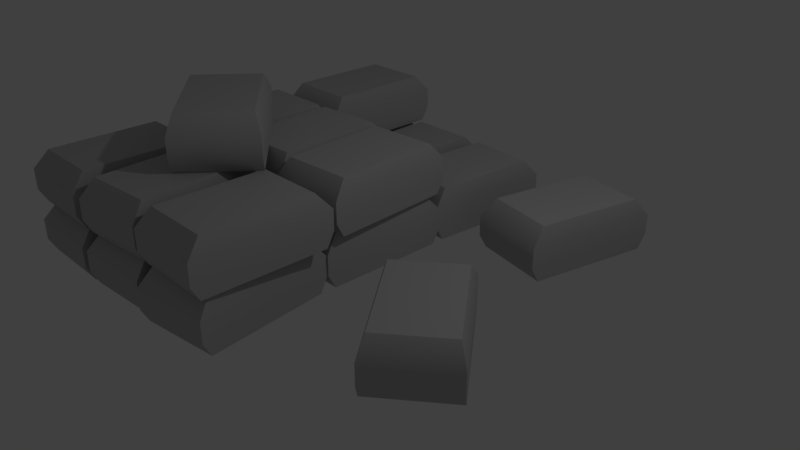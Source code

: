 # Source: BigHaystack.blend  (saved by Blender 2.78.0; exported with 4.5.12 LTS)
import bpy
from mathutils import Matrix  # noqa: F401  (used for matrix-valued properties, if any)

bpy.ops.wm.read_factory_settings(use_empty=True)
scene = bpy.context.scene
scene.name = 'Scene'

# ---- collections
col_collection_1 = bpy.data.collections.new('Collection 1'); scene.collection.children.link(col_collection_1)

# ---- materials (node trees are filled in below, after node groups)
mat_lambert1_001 = bpy.data.materials.new('lambert1.001')
mat_lambert1_001.alpha_threshold = 0.0
mat_lambert1_001.use_transparent_shadow = False
mat_lambert1_001.diffuse_color = (0.5, 0.5, 0.5, 1.0)
mat_lambert1_001.roughness = 0.5

# ---- material node trees

# ---- world
world_world = bpy.data.worlds.new('World'); scene.world = world_world
world_world.color = (0.05088, 0.05088, 0.05088)
world_world.use_sun_shadow = False
world_world.sun_shadow_jitter_overblur = 0.0
world_world.cycles.sampling_method = 'MANUAL'

# ---- cameras
cam_camera = bpy.data.cameras.new('Camera')
cam_camera.clip_end = 100.0
cam_camera.lens = 35.0
cam_camera.sensor_width = 32.0
cam_camera.sensor_height = 18.0
cam_camera.ortho_scale = 7.314
cam_camera.dof.focus_distance = 0.0
cam_camera.dof.aperture_fstop = 128.0

# ---- lights
light_lamp = bpy.data.lights.new('Lamp', 'POINT')
light_lamp.transmission_factor = 0.0
light_lamp.cutoff_distance = 30.0
light_lamp.energy = 100.0
light_lamp.shadow_buffer_clip_start = 1.001
light_lamp.shadow_soft_size = 0.1
light_lamp.shadow_maximum_resolution = 0.006
light_lamp.use_absolute_resolution = True

# ---- meshes
me_untitled_006 = bpy.data.meshes.new('Untitled.006')
me_untitled_006.from_pydata([(-302.2, 4.143e-15, -107.3), (-195.3, 4.143e-15, -96.66), (-294.1, 69.64, -115.7), (-201.5, 69.64, -106.4), (-279.5, 69.64, -261.7), (-186.9, 69.64, -252.5), (-285.7, 4.143e-15, -271.5), (-178.9, 4.143e-15, -260.8), (-303.2, 19.4, -96.91), (-196.3, 19.4, -86.23), (-177.8, 19.4, -271.3), (-284.7, 19.4, -281.9), (-284.7, 47.09, -281.9), (-177.8, 47.09, -271.3), (-196.3, 47.09, -86.23), (-303.2, 47.09, -96.91), (-285.7, 69.64, -106.5), (-178.3, 69.64, -106.5), (-278.6, 139.3, -115.6), (-185.5, 139.3, -115.6), (-278.6, 139.3, -262.4), (-185.5, 139.3, -262.4), (-285.7, 69.64, -271.5), (-178.3, 69.64, -271.5), (-285.7, 89.03, -96.04), (-178.3, 89.03, -96.04), (-178.3, 89.03, -282.0), (-285.7, 89.03, -282.0), (-285.7, 116.7, -282.0), (-178.3, 116.7, -282.0), (-178.3, 116.7, -96.04), (-285.7, 116.7, -96.04), (-178.3, 4.143e-15, -106.5), (-70.9, 4.143e-15, -106.5), (-171.2, 69.64, -115.6), (-78.05, 69.64, -115.6), (-171.2, 69.64, -262.4), (-78.05, 69.64, -262.4), (-178.3, 4.143e-15, -271.5), (-70.9, 4.143e-15, -271.5), (-178.3, 19.4, -96.04), (-70.9, 19.4, -96.04), (-70.9, 19.4, -282.0), (-178.3, 19.4, -282.0), (-178.3, 47.09, -282.0), (-70.9, 47.09, -282.0), (-70.9, 47.09, -96.04), (-178.3, 47.09, -96.04), (-70.9, 4.143e-15, -106.5), (36.15, 4.143e-15, -97.6), (-63.02, 69.64, -115.0), (29.78, 69.64, -107.3), (-50.82, 69.64, -261.3), (41.98, 69.64, -253.5), (-57.19, 4.143e-15, -270.9), (49.86, 4.143e-15, -262.0), (-71.77, 19.4, -96.08), (35.28, 19.4, -87.15), (50.73, 19.4, -272.5), (-56.32, 19.4, -281.4), (-56.32, 47.09, -281.4), (50.73, 47.09, -272.5), (35.28, 47.09, -87.15), (-71.77, 47.09, -96.08), (-285.7, 4.143e-15, 85.25), (-178.3, 4.143e-15, 85.25), (-278.6, 69.64, 76.15), (-185.5, 69.64, 76.15), (-278.6, 69.64, -70.63), (-185.5, 69.64, -70.63), (-285.7, 4.143e-15, -79.73), (-178.3, 4.143e-15, -79.73), (-285.7, 19.4, 95.74), (-178.3, 19.4, 95.74), (-178.3, 19.4, -90.21), (-285.7, 19.4, -90.21), (-285.7, 47.09, -90.21), (-178.3, 47.09, -90.21), (-178.3, 47.09, 95.74), (-285.7, 47.09, 95.74), (-285.7, 69.64, 85.25), (-178.3, 69.64, 85.25), (-278.6, 139.3, 76.15), (-185.5, 139.3, 76.15), (-278.6, 139.3, -70.63), (-185.5, 139.3, -70.63), (-285.7, 69.64, -79.73), (-178.3, 69.64, -79.73), (-285.7, 89.03, 95.74), (-178.3, 89.03, 95.74), (-178.3, 89.03, -90.21), (-285.7, 89.03, -90.21), (-285.7, 116.7, -90.21), (-178.3, 116.7, -90.21), (-178.3, 116.7, 95.74), (-285.7, 116.7, 95.74), (-178.3, 4.143e-15, 85.25), (-70.9, 4.143e-15, 85.25), (-171.2, 69.64, 76.15), (-78.05, 69.64, 76.15), (-171.2, 69.64, -70.63), (-78.05, 69.64, -70.63), (-178.3, 4.143e-15, -79.73), (-70.9, 4.143e-15, -79.73), (-178.3, 19.4, 95.74), (-70.9, 19.4, 95.74), (-70.9, 19.4, -90.21), (-178.3, 19.4, -90.21), (-178.3, 47.09, -90.21), (-70.9, 47.09, -90.21), (-70.9, 47.09, 95.74), (-178.3, 47.09, 95.74), (-168.0, 69.64, 84.92), (-60.75, 69.64, 78.18), (-161.4, 139.3, 75.4), (-68.46, 139.3, 69.55), (-170.6, 139.3, -71.09), (-77.67, 139.3, -76.94), (-178.3, 69.64, -79.73), (-71.11, 69.64, -86.47), (-167.3, 89.03, 95.39), (-60.1, 89.03, 88.65), (-71.77, 89.03, -96.94), (-179.0, 89.03, -90.19), (-179.0, 116.7, -90.19), (-71.77, 116.7, -96.94), (-60.1, 116.7, 88.65), (-167.3, 116.7, 95.39), (-70.9, 4.143e-15, 85.25), (36.52, 4.143e-15, 85.25), (-63.75, 69.64, 76.15), (29.38, 69.64, 76.15), (-63.75, 69.64, -70.63), (29.38, 69.64, -70.63), (-70.9, 4.143e-15, -79.73), (36.52, 4.143e-15, -79.73), (-70.9, 19.4, 95.74), (36.52, 19.4, 95.74), (36.52, 19.4, -90.21), (-70.9, 19.4, -90.21), (-70.9, 47.09, -90.21), (36.52, 47.09, -90.21), (36.52, 47.09, 95.74), (-70.9, 47.09, 95.74), (-60.99, 69.64, 84.95), (46.23, 69.64, 78.5), (-54.41, 139.3, 75.44), (38.55, 139.3, 69.85), (-63.22, 139.3, -71.07), (29.74, 139.3, -76.67), (-70.9, 69.64, -79.73), (36.33, 69.64, -86.18), (-60.36, 89.03, 95.42), (46.86, 89.03, 88.97), (35.7, 89.03, -96.64), (-71.53, 89.03, -90.19), (-71.53, 116.7, -90.19), (35.7, 116.7, -96.64), (46.86, 116.7, 88.97), (-60.36, 116.7, 95.42), (-285.7, 4.143e-15, 285.6), (-178.3, 4.143e-15, 285.6), (-278.6, 69.64, 276.5), (-185.5, 69.64, 276.5), (-278.6, 69.64, 129.7), (-185.5, 69.64, 129.7), (-285.7, 4.143e-15, 120.6), (-178.3, 4.143e-15, 120.6), (-285.7, 19.4, 296.0), (-178.3, 19.4, 296.0), (-178.3, 19.4, 110.1), (-285.7, 19.4, 110.1), (-285.7, 47.09, 110.1), (-178.3, 47.09, 110.1), (-178.3, 47.09, 296.0), (-285.7, 47.09, 296.0), (-285.7, 69.64, 285.6), (-178.3, 69.64, 285.6), (-278.6, 139.3, 276.5), (-185.5, 139.3, 276.5), (-278.6, 139.3, 129.7), (-185.5, 139.3, 129.7), (-285.7, 69.64, 120.6), (-178.3, 69.64, 120.6), (-285.7, 89.03, 296.0), (-178.3, 89.03, 296.0), (-178.3, 89.03, 110.1), (-285.7, 89.03, 110.1), (-285.7, 116.7, 110.1), (-178.3, 116.7, 110.1), (-178.3, 116.7, 296.0), (-285.7, 116.7, 296.0), (-167.6, 4.143e-15, 285.2), (-60.42, 4.143e-15, 278.2), (-161.1, 69.64, 275.7), (-68.14, 69.64, 269.6), (-170.6, 69.64, 129.2), (-77.67, 69.64, 123.2), (-178.3, 4.143e-15, 120.6), (-71.13, 4.143e-15, 113.6), (-166.9, 19.4, 295.7), (-59.74, 19.4, 288.7), (-71.81, 19.4, 103.1), (-179.0, 19.4, 110.1), (-179.0, 47.09, 110.1), (-71.81, 47.09, 103.1), (-59.74, 47.09, 288.7), (-166.9, 47.09, 295.7), (-163.8, 69.64, 284.9), (-56.81, 69.64, 275.5), (-157.5, 139.3, 275.2), (-64.73, 139.3, 267.0), (-170.4, 139.3, 129.0), (-77.64, 139.3, 120.8), (-178.3, 69.64, 120.6), (-71.32, 69.64, 111.1), (-162.9, 89.03, 295.4), (-55.89, 89.03, 285.9), (-72.24, 89.03, 100.7), (-179.2, 89.03, 110.1), (-179.2, 116.7, 110.1), (-72.24, 116.7, 100.7), (-55.89, 116.7, 285.9), (-162.9, 116.7, 295.4), (-49.93, 4.143e-15, 284.2), (56.62, 4.143e-15, 270.6), (-44.0, 69.64, 274.3), (48.37, 69.64, 262.5), (-62.66, 69.64, 128.7), (29.72, 69.64, 116.9), (-70.9, 4.143e-15, 120.6), (35.65, 4.143e-15, 106.9), (-48.6, 19.4, 294.6), (57.95, 19.4, 281.0), (34.32, 19.4, 96.53), (-72.23, 19.4, 110.2), (-72.23, 47.09, 110.2), (34.32, 47.09, 96.53), (57.95, 47.09, 281.0), (-48.6, 47.09, 294.6), (-51.04, 69.64, 276.0), (56.38, 69.64, 276.0), (-43.89, 139.3, 266.9), (49.24, 139.3, 266.9), (-43.89, 139.3, 120.2), (49.24, 139.3, 120.2), (-51.04, 69.64, 111.1), (56.38, 69.64, 111.1), (-51.04, 89.03, 286.5), (56.38, 89.03, 286.5), (56.38, 89.03, 100.6), (-51.04, 89.03, 100.6), (-51.04, 116.7, 100.6), (56.38, 116.7, 100.6), (56.38, 116.7, 286.5), (-51.04, 116.7, 286.5), (213.1, 4.143e-15, 204.2), (296.6, 4.143e-15, 136.6), (212.9, 69.64, 192.6), (285.3, 69.64, 134.0), (120.6, 69.64, 78.51), (193.0, 69.64, 19.93), (109.3, 4.143e-15, 75.93), (192.8, 4.143e-15, 8.367), (219.7, 19.4, 212.3), (303.2, 19.4, 144.8), (186.2, 19.4, 0.2149), (102.7, 19.4, 67.78), (102.7, 47.09, 67.78), (186.2, 47.09, 0.2149), (303.2, 47.09, 144.8), (219.7, 47.09, 212.3), (88.6, 4.143e-15, -124.6), (193.6, 4.143e-15, -101.8), (97.51, 69.64, -131.9), (188.5, 69.64, -112.2), (128.6, 69.64, -275.4), (219.6, 69.64, -255.6), (123.6, 4.143e-15, -285.8), (228.6, 4.143e-15, -263.0), (86.37, 19.4, -114.3), (191.4, 19.4, -91.55), (230.8, 19.4, -273.3), (125.8, 19.4, -296.0), (125.8, 47.09, -296.0), (230.8, 47.09, -273.3), (191.4, 47.09, -91.55), (86.37, 47.09, -114.3), (-107.8, 139.3, 206.1), (-39.92, 139.3, 122.8), (-110.3, 208.9, 194.8), (-51.48, 208.9, 122.6), (-224.1, 208.9, 102.1), (-165.3, 208.9, 29.94), (-235.7, 139.3, 101.9), (-167.8, 139.3, 18.65), (-99.62, 158.7, 212.7), (-31.79, 158.7, 129.5), (-176.0, 158.7, 12.03), (-243.8, 158.7, 95.32), (-243.8, 186.4, 95.32), (-176.0, 186.4, 12.03), (-31.79, 186.4, 129.5), (-99.62, 186.4, 212.7)], [], [(8, 9, 14, 15), (2, 3, 5, 4), (12, 13, 10, 11), (6, 7, 1, 0), (9, 10, 13, 14), (11, 8, 15, 12), (0, 1, 9, 8), (1, 7, 10, 9), (11, 10, 7, 6), (6, 0, 8, 11), (4, 5, 13, 12), (14, 13, 5, 3), (15, 14, 3, 2), (12, 15, 2, 4), (24, 25, 30, 31), (18, 19, 21, 20), (28, 29, 26, 27), (22, 23, 17, 16), (25, 26, 29, 30), (27, 24, 31, 28), (16, 17, 25, 24), (17, 23, 26, 25), (27, 26, 23, 22), (22, 16, 24, 27), (20, 21, 29, 28), (30, 29, 21, 19), (31, 30, 19, 18), (28, 31, 18, 20), (40, 41, 46, 47), (34, 35, 37, 36), (44, 45, 42, 43), (38, 39, 33, 32), (41, 42, 45, 46), (43, 40, 47, 44), (32, 33, 41, 40), (33, 39, 42, 41), (43, 42, 39, 38), (38, 32, 40, 43), (36, 37, 45, 44), (46, 45, 37, 35), (47, 46, 35, 34), (44, 47, 34, 36), (56, 57, 62, 63), (50, 51, 53, 52), (60, 61, 58, 59), (54, 55, 49, 48), (57, 58, 61, 62), (59, 56, 63, 60), (48, 49, 57, 56), (49, 55, 58, 57), (59, 58, 55, 54), (54, 48, 56, 59), (52, 53, 61, 60), (62, 61, 53, 51), (63, 62, 51, 50), (60, 63, 50, 52), (72, 73, 78, 79), (66, 67, 69, 68), (76, 77, 74, 75), (70, 71, 65, 64), (73, 74, 77, 78), (75, 72, 79, 76), (64, 65, 73, 72), (65, 71, 74, 73), (75, 74, 71, 70), (70, 64, 72, 75), (68, 69, 77, 76), (78, 77, 69, 67), (79, 78, 67, 66), (76, 79, 66, 68), (88, 89, 94, 95), (82, 83, 85, 84), (92, 93, 90, 91), (86, 87, 81, 80), (89, 90, 93, 94), (91, 88, 95, 92), (80, 81, 89, 88), (81, 87, 90, 89), (91, 90, 87, 86), (86, 80, 88, 91), (84, 85, 93, 92), (94, 93, 85, 83), (95, 94, 83, 82), (92, 95, 82, 84), (104, 105, 110, 111), (98, 99, 101, 100), (108, 109, 106, 107), (102, 103, 97, 96), (105, 106, 109, 110), (107, 104, 111, 108), (96, 97, 105, 104), (97, 103, 106, 105), (107, 106, 103, 102), (102, 96, 104, 107), (100, 101, 109, 108), (110, 109, 101, 99), (111, 110, 99, 98), (108, 111, 98, 100), (120, 121, 126, 127), (114, 115, 117, 116), (124, 125, 122, 123), (118, 119, 113, 112), (121, 122, 125, 126), (123, 120, 127, 124), (112, 113, 121, 120), (113, 119, 122, 121), (123, 122, 119, 118), (118, 112, 120, 123), (116, 117, 125, 124), (126, 125, 117, 115), (127, 126, 115, 114), (124, 127, 114, 116), (136, 137, 142, 143), (130, 131, 133, 132), (140, 141, 138, 139), (134, 135, 129, 128), (137, 138, 141, 142), (139, 136, 143, 140), (128, 129, 137, 136), (129, 135, 138, 137), (139, 138, 135, 134), (134, 128, 136, 139), (132, 133, 141, 140), (142, 141, 133, 131), (143, 142, 131, 130), (140, 143, 130, 132), (152, 153, 158, 159), (146, 147, 149, 148), (156, 157, 154, 155), (150, 151, 145, 144), (153, 154, 157, 158), (155, 152, 159, 156), (144, 145, 153, 152), (145, 151, 154, 153), (155, 154, 151, 150), (150, 144, 152, 155), (148, 149, 157, 156), (158, 157, 149, 147), (159, 158, 147, 146), (156, 159, 146, 148), (168, 169, 174, 175), (162, 163, 165, 164), (172, 173, 170, 171), (166, 167, 161, 160), (169, 170, 173, 174), (171, 168, 175, 172), (160, 161, 169, 168), (161, 167, 170, 169), (171, 170, 167, 166), (166, 160, 168, 171), (164, 165, 173, 172), (174, 173, 165, 163), (175, 174, 163, 162), (172, 175, 162, 164), (184, 185, 190, 191), (178, 179, 181, 180), (188, 189, 186, 187), (182, 183, 177, 176), (185, 186, 189, 190), (187, 184, 191, 188), (176, 177, 185, 184), (177, 183, 186, 185), (187, 186, 183, 182), (182, 176, 184, 187), (180, 181, 189, 188), (190, 189, 181, 179), (191, 190, 179, 178), (188, 191, 178, 180), (200, 201, 206, 207), (194, 195, 197, 196), (204, 205, 202, 203), (198, 199, 193, 192), (201, 202, 205, 206), (203, 200, 207, 204), (192, 193, 201, 200), (193, 199, 202, 201), (203, 202, 199, 198), (198, 192, 200, 203), (196, 197, 205, 204), (206, 205, 197, 195), (207, 206, 195, 194), (204, 207, 194, 196), (216, 217, 222, 223), (210, 211, 213, 212), (220, 221, 218, 219), (214, 215, 209, 208), (217, 218, 221, 222), (219, 216, 223, 220), (208, 209, 217, 216), (209, 215, 218, 217), (219, 218, 215, 214), (214, 208, 216, 219), (212, 213, 221, 220), (222, 221, 213, 211), (223, 222, 211, 210), (220, 223, 210, 212), (232, 233, 238, 239), (226, 227, 229, 228), (236, 237, 234, 235), (230, 231, 225, 224), (233, 234, 237, 238), (235, 232, 239, 236), (224, 225, 233, 232), (225, 231, 234, 233), (235, 234, 231, 230), (230, 224, 232, 235), (228, 229, 237, 236), (238, 237, 229, 227), (239, 238, 227, 226), (236, 239, 226, 228), (248, 249, 254, 255), (242, 243, 245, 244), (252, 253, 250, 251), (246, 247, 241, 240), (249, 250, 253, 254), (251, 248, 255, 252), (240, 241, 249, 248), (241, 247, 250, 249), (251, 250, 247, 246), (246, 240, 248, 251), (244, 245, 253, 252), (254, 253, 245, 243), (255, 254, 243, 242), (252, 255, 242, 244), (264, 265, 270, 271), (258, 259, 261, 260), (268, 269, 266, 267), (262, 263, 257, 256), (265, 266, 269, 270), (267, 264, 271, 268), (256, 257, 265, 264), (257, 263, 266, 265), (267, 266, 263, 262), (262, 256, 264, 267), (260, 261, 269, 268), (270, 269, 261, 259), (271, 270, 259, 258), (268, 271, 258, 260), (280, 281, 286, 287), (274, 275, 277, 276), (284, 285, 282, 283), (278, 279, 273, 272), (281, 282, 285, 286), (283, 280, 287, 284), (272, 273, 281, 280), (273, 279, 282, 281), (283, 282, 279, 278), (278, 272, 280, 283), (276, 277, 285, 284), (286, 285, 277, 275), (287, 286, 275, 274), (284, 287, 274, 276), (296, 297, 302, 303), (290, 291, 293, 292), (300, 301, 298, 299), (294, 295, 289, 288), (297, 298, 301, 302), (299, 296, 303, 300), (288, 289, 297, 296), (289, 295, 298, 297), (299, 298, 295, 294), (294, 288, 296, 299), (292, 293, 301, 300), (302, 301, 293, 291), (303, 302, 291, 290), (300, 303, 290, 292)])
me_untitled_006.polygons.foreach_set('use_smooth', [True] * 266)
_k = set([(0, 1), (0, 6), (0, 8), (1, 7), (1, 9), (2, 3), (2, 4), (2, 15), (3, 5), (3, 14), (4, 5), (4, 12), (5, 13), (6, 7), (6, 11), (7, 10), (8, 15), (9, 14), (10, 13), (11, 12), (16, 17), (16, 22), (16, 24), (17, 23), (17, 25), (18, 19), (18, 20), (18, 31), (19, 21), (19, 30), (20, 21), (20, 28), (21, 29), (22, 23), (22, 27), (23, 26), (24, 31), (25, 30), (26, 29), (27, 28), (32, 33), (32, 38), (32, 40), (33, 39), (33, 41), (34, 35), (34, 36), (34, 47), (35, 37), (35, 46), (36, 37), (36, 44), (37, 45), (38, 39), (38, 43), (39, 42), (40, 47), (41, 46), (42, 45), (43, 44), (48, 49), (48, 54), (48, 56), (49, 55), (49, 57), (50, 51), (50, 52), (50, 63), (51, 53), (51, 62), (52, 53), (52, 60), (53, 61), (54, 55), (54, 59), (55, 58), (56, 63), (57, 62), (58, 61), (59, 60), (64, 65), (64, 70), (64, 72), (65, 71), (65, 73), (66, 67), (66, 68), (66, 79), (67, 69), (67, 78), (68, 69), (68, 76), (69, 77), (70, 71), (70, 75), (71, 74), (72, 79), (73, 78), (74, 77), (75, 76), (80, 81), (80, 86), (80, 88), (81, 87), (81, 89), (82, 83), (82, 84), (82, 95), (83, 85), (83, 94), (84, 85), (84, 92), (85, 93), (86, 87), (86, 91), (87, 90), (88, 95), (89, 94), (90, 93), (91, 92), (96, 97), (96, 102), (96, 104), (97, 103), (97, 105), (98, 99), (98, 100), (98, 111), (99, 101), (99, 110), (100, 101), (100, 108), (101, 109), (102, 103), (102, 107), (103, 106), (104, 111), (105, 110), (106, 109), (107, 108), (112, 113), (112, 118), (112, 120), (113, 119), (113, 121), (114, 115), (114, 116), (114, 127), (115, 117), (115, 126), (116, 117), (116, 124), (117, 125), (118, 119), (118, 123), (119, 122), (120, 127), (121, 126), (122, 125), (123, 124), (128, 129), (128, 134), (128, 136), (129, 135), (129, 137), (130, 131), (130, 132), (130, 143), (131, 133), (131, 142), (132, 133), (132, 140), (133, 141), (134, 135), (134, 139), (135, 138), (136, 143), (137, 142), (138, 141), (139, 140), (144, 145), (144, 150), (144, 152), (145, 151), (145, 153), (146, 147), (146, 148), (146, 159), (147, 149), (147, 158), (148, 149), (148, 156), (149, 157), (150, 151), (150, 155), (151, 154), (152, 159), (153, 158), (154, 157), (155, 156), (160, 161), (160, 166), (160, 168), (161, 167), (161, 169), (162, 163), (162, 164), (162, 175), (163, 165), (163, 174), (164, 165), (164, 172), (165, 173), (166, 167), (166, 171), (167, 170), (168, 175), (169, 174), (170, 173), (171, 172), (176, 177), (176, 182), (176, 184), (177, 183), (177, 185), (178, 179), (178, 180), (178, 191), (179, 181), (179, 190), (180, 181), (180, 188), (181, 189), (182, 183), (182, 187), (183, 186), (184, 191), (185, 190), (186, 189), (187, 188), (192, 193), (192, 198), (192, 200), (193, 199), (193, 201), (194, 195), (194, 196), (194, 207), (195, 197), (195, 206), (196, 197), (196, 204), (197, 205), (198, 199), (198, 203), (199, 202), (200, 207), (201, 206), (202, 205), (203, 204), (208, 209), (208, 214), (208, 216), (209, 215), (209, 217), (210, 211), (210, 212), (210, 223), (211, 213), (211, 222), (212, 213), (212, 220), (213, 221), (214, 215), (214, 219), (215, 218), (216, 223), (217, 222), (218, 221), (219, 220), (224, 225), (224, 230), (224, 232), (225, 231), (225, 233), (226, 227), (226, 228), (226, 239), (227, 229), (227, 238), (228, 229), (228, 236), (229, 237), (230, 231), (230, 235), (231, 234), (232, 239), (233, 238), (234, 237), (235, 236), (240, 241), (240, 246), (240, 248), (241, 247), (241, 249), (242, 243), (242, 244), (242, 255), (243, 245), (243, 254), (244, 245), (244, 252), (245, 253), (246, 247), (246, 251), (247, 250), (248, 255), (249, 254), (250, 253), (251, 252), (256, 257), (256, 262), (256, 264), (257, 263), (257, 265), (258, 259), (258, 260), (258, 271), (259, 261), (259, 270), (260, 261), (260, 268), (261, 269), (262, 263), (262, 267), (263, 266), (264, 271), (265, 270), (266, 269), (267, 268), (272, 273), (272, 278), (272, 280), (273, 279), (273, 281), (274, 275), (274, 276), (274, 287), (275, 277), (275, 286), (276, 277), (276, 284), (277, 285), (278, 279), (278, 283), (279, 282), (280, 287), (281, 286), (282, 285), (283, 284), (288, 289), (288, 294), (288, 296), (289, 295), (289, 297), (290, 291), (290, 292), (290, 303), (291, 293), (291, 302), (292, 293), (292, 300), (293, 301), (294, 295), (294, 299), (295, 298), (296, 303), (297, 302), (298, 301), (299, 300)])
me_untitled_006.attributes.new('sharp_edge', 'BOOLEAN', 'EDGE').data.foreach_set('value', [ (min(e.vertices), max(e.vertices)) in _k for e in me_untitled_006.edges])
_uv = me_untitled_006.uv_layers.new(name='map1')
_uv.uv.foreach_set('vector', [0.8905, 0.6254, 0.8905, 0.9458, 0.8079, 0.9458, 0.8079, 0.6254, 0.7189, 0.6467, 0.7189, 0.9244, 0.2811, 0.9244, 0.2811, 0.6467, 0.1921, 0.6254, 0.1921, 0.9458, 0.1095, 0.9457, 0.1095, 0.6254, 0.8832, 0.2624, 0.97, 0.2624, 0.9701, 0.3958, 0.8832, 0.3958, 0.1644, 0.1306, 0.8615, 0.1306, 0.8615, 0.2343, 0.1644, 0.2343, 0.1644, 0.3994, 0.8615, 0.3994, 0.8615, 0.5032, 0.1644, 0.5032, 0.9563, 0.6254, 0.9563, 0.9458, 0.8905, 0.9458, 0.8905, 0.6254, 0.2037, 0.05784, 0.8221, 0.05784, 0.8615, 0.1306, 0.1644, 0.1306, 0.1095, 0.6254, 0.1095, 0.9457, 0.04374, 0.9458, 0.04374, 0.6254, 0.2037, 0.3267, 0.8221, 0.3267, 0.8615, 0.3994, 0.1644, 0.3994, 0.2811, 0.6467, 0.2811, 0.9244, 0.1921, 0.9458, 0.1921, 0.6254, 0.1644, 0.2343, 0.8615, 0.2343, 0.788, 0.323, 0.2378, 0.323, 0.8079, 0.6254, 0.8079, 0.9458, 0.7189, 0.9244, 0.7189, 0.6467, 0.1644, 0.5032, 0.8615, 0.5032, 0.788, 0.5918, 0.2378, 0.5918, 0.8905, 0.6254, 0.8905, 0.9458, 0.8079, 0.9458, 0.8079, 0.6254, 0.7189, 0.6467, 0.7189, 0.9244, 0.2811, 0.9244, 0.2811, 0.6467, 0.1921, 0.6254, 0.1921, 0.9458, 0.1095, 0.9457, 0.1095, 0.6254, 0.8832, 0.2624, 0.97, 0.2624, 0.9701, 0.3958, 0.8832, 0.3958, 0.1644, 0.1306, 0.8615, 0.1306, 0.8615, 0.2343, 0.1644, 0.2343, 0.1644, 0.3994, 0.8615, 0.3994, 0.8615, 0.5032, 0.1644, 0.5032, 0.9563, 0.6254, 0.9563, 0.9458, 0.8905, 0.9458, 0.8905, 0.6254, 0.2037, 0.05784, 0.8221, 0.05784, 0.8615, 0.1306, 0.1644, 0.1306, 0.1095, 0.6254, 0.1095, 0.9457, 0.04374, 0.9458, 0.04374, 0.6254, 0.2037, 0.3267, 0.8221, 0.3267, 0.8615, 0.3994, 0.1644, 0.3994, 0.2811, 0.6467, 0.2811, 0.9244, 0.1921, 0.9458, 0.1921, 0.6254, 0.1644, 0.2343, 0.8615, 0.2343, 0.788, 0.323, 0.2378, 0.323, 0.8079, 0.6254, 0.8079, 0.9458, 0.7189, 0.9244, 0.7189, 0.6467, 0.1644, 0.5032, 0.8615, 0.5032, 0.788, 0.5918, 0.2378, 0.5918, 0.8905, 0.6254, 0.8905, 0.9458, 0.8079, 0.9458, 0.8079, 0.6254, 0.7189, 0.6467, 0.7189, 0.9244, 0.2811, 0.9244, 0.2811, 0.6467, 0.1921, 0.6254, 0.1921, 0.9458, 0.1095, 0.9457, 0.1095, 0.6254, 0.8832, 0.2624, 0.97, 0.2624, 0.9701, 0.3958, 0.8832, 0.3958, 0.1644, 0.1306, 0.8615, 0.1306, 0.8615, 0.2343, 0.1644, 0.2343, 0.1644, 0.3994, 0.8615, 0.3994, 0.8615, 0.5032, 0.1644, 0.5032, 0.9563, 0.6254, 0.9563, 0.9458, 0.8905, 0.9458, 0.8905, 0.6254, 0.2037, 0.05784, 0.8221, 0.05784, 0.8615, 0.1306, 0.1644, 0.1306, 0.1095, 0.6254, 0.1095, 0.9457, 0.04374, 0.9458, 0.04374, 0.6254, 0.2037, 0.3267, 0.8221, 0.3267, 0.8615, 0.3994, 0.1644, 0.3994, 0.2811, 0.6467, 0.2811, 0.9244, 0.1921, 0.9458, 0.1921, 0.6254, 0.1644, 0.2343, 0.8615, 0.2343, 0.788, 0.323, 0.2378, 0.323, 0.8079, 0.6254, 0.8079, 0.9458, 0.7189, 0.9244, 0.7189, 0.6467, 0.1644, 0.5032, 0.8615, 0.5032, 0.788, 0.5918, 0.2378, 0.5918, 0.8905, 0.6254, 0.8905, 0.9458, 0.8079, 0.9458, 0.8079, 0.6254, 0.7189, 0.6467, 0.7189, 0.9244, 0.2811, 0.9244, 0.2811, 0.6467, 0.1921, 0.6254, 0.1921, 0.9458, 0.1095, 0.9457, 0.1095, 0.6254, 0.8832, 0.2624, 0.97, 0.2624, 0.9701, 0.3958, 0.8832, 0.3958, 0.1644, 0.1306, 0.8615, 0.1306, 0.8615, 0.2343, 0.1644, 0.2343, 0.1644, 0.3994, 0.8615, 0.3994, 0.8615, 0.5032, 0.1644, 0.5032, 0.9563, 0.6254, 0.9563, 0.9458, 0.8905, 0.9458, 0.8905, 0.6254, 0.2037, 0.05784, 0.8221, 0.05784, 0.8615, 0.1306, 0.1644, 0.1306, 0.1095, 0.6254, 0.1095, 0.9457, 0.04374, 0.9458, 0.04374, 0.6254, 0.2037, 0.3267, 0.8221, 0.3267, 0.8615, 0.3994, 0.1644, 0.3994, 0.2811, 0.6467, 0.2811, 0.9244, 0.1921, 0.9458, 0.1921, 0.6254, 0.1644, 0.2343, 0.8615, 0.2343, 0.788, 0.323, 0.2378, 0.323, 0.8079, 0.6254, 0.8079, 0.9458, 0.7189, 0.9244, 0.7189, 0.6467, 0.1644, 0.5032, 0.8615, 0.5032, 0.788, 0.5918, 0.2378, 0.5918, 0.8905, 0.6254, 0.8905, 0.9458, 0.8079, 0.9458, 0.8079, 0.6254, 0.7189, 0.6467, 0.7189, 0.9244, 0.2811, 0.9244, 0.2811, 0.6467, 0.1921, 0.6254, 0.1921, 0.9458, 0.1095, 0.9457, 0.1095, 0.6254, 0.8832, 0.2624, 0.97, 0.2624, 0.9701, 0.3958, 0.8832, 0.3958, 0.1644, 0.1306, 0.8615, 0.1306, 0.8615, 0.2343, 0.1644, 0.2343, 0.1644, 0.3994, 0.8615, 0.3994, 0.8615, 0.5032, 0.1644, 0.5032, 0.9563, 0.6254, 0.9563, 0.9458, 0.8905, 0.9458, 0.8905, 0.6254, 0.2037, 0.05784, 0.8221, 0.05784, 0.8615, 0.1306, 0.1644, 0.1306, 0.1095, 0.6254, 0.1095, 0.9457, 0.04374, 0.9458, 0.04374, 0.6254, 0.2037, 0.3267, 0.8221, 0.3267, 0.8615, 0.3994, 0.1644, 0.3994, 0.2811, 0.6467, 0.2811, 0.9244, 0.1921, 0.9458, 0.1921, 0.6254, 0.1644, 0.2343, 0.8615, 0.2343, 0.788, 0.323, 0.2378, 0.323, 0.8079, 0.6254, 0.8079, 0.9458, 0.7189, 0.9244, 0.7189, 0.6467, 0.1644, 0.5032, 0.8615, 0.5032, 0.788, 0.5918, 0.2378, 0.5918, 0.8905, 0.6254, 0.8905, 0.9458, 0.8079, 0.9458, 0.8079, 0.6254, 0.7189, 0.6467, 0.7189, 0.9244, 0.2811, 0.9244, 0.2811, 0.6467, 0.1921, 0.6254, 0.1921, 0.9458, 0.1095, 0.9457, 0.1095, 0.6254, 0.8832, 0.2624, 0.97, 0.2624, 0.9701, 0.3958, 0.8832, 0.3958, 0.1644, 0.1306, 0.8615, 0.1306, 0.8615, 0.2343, 0.1644, 0.2343, 0.1644, 0.3994, 0.8615, 0.3994, 0.8615, 0.5032, 0.1644, 0.5032, 0.9563, 0.6254, 0.9563, 0.9458, 0.8905, 0.9458, 0.8905, 0.6254, 0.2037, 0.05784, 0.8221, 0.05784, 0.8615, 0.1306, 0.1644, 0.1306, 0.1095, 0.6254, 0.1095, 0.9457, 0.04374, 0.9458, 0.04374, 0.6254, 0.2037, 0.3267, 0.8221, 0.3267, 0.8615, 0.3994, 0.1644, 0.3994, 0.2811, 0.6467, 0.2811, 0.9244, 0.1921, 0.9458, 0.1921, 0.6254, 0.1644, 0.2343, 0.8615, 0.2343, 0.788, 0.323, 0.2378, 0.323, 0.8079, 0.6254, 0.8079, 0.9458, 0.7189, 0.9244, 0.7189, 0.6467, 0.1644, 0.5032, 0.8615, 0.5032, 0.788, 0.5918, 0.2378, 0.5918, 0.8905, 0.6254, 0.8905, 0.9458, 0.8079, 0.9458, 0.8079, 0.6254, 0.7189, 0.6467, 0.7189, 0.9244, 0.2811, 0.9244, 0.2811, 0.6467, 0.1921, 0.6254, 0.1921, 0.9458, 0.1095, 0.9457, 0.1095, 0.6254, 0.8832, 0.2624, 0.97, 0.2624, 0.9701, 0.3958, 0.8832, 0.3958, 0.1644, 0.1306, 0.8615, 0.1306, 0.8615, 0.2343, 0.1644, 0.2343, 0.1644, 0.3994, 0.8615, 0.3994, 0.8615, 0.5032, 0.1644, 0.5032, 0.9563, 0.6254, 0.9563, 0.9458, 0.8905, 0.9458, 0.8905, 0.6254, 0.2037, 0.05784, 0.8221, 0.05784, 0.8615, 0.1306, 0.1644, 0.1306, 0.1095, 0.6254, 0.1095, 0.9457, 0.04374, 0.9458, 0.04374, 0.6254, 0.2037, 0.3267, 0.8221, 0.3267, 0.8615, 0.3994, 0.1644, 0.3994, 0.2811, 0.6467, 0.2811, 0.9244, 0.1921, 0.9458, 0.1921, 0.6254, 0.1644, 0.2343, 0.8615, 0.2343, 0.788, 0.323, 0.2378, 0.323, 0.8079, 0.6254, 0.8079, 0.9458, 0.7189, 0.9244, 0.7189, 0.6467, 0.1644, 0.5032, 0.8615, 0.5032, 0.788, 0.5918, 0.2378, 0.5918, 0.8905, 0.6254, 0.8905, 0.9458, 0.8079, 0.9458, 0.8079, 0.6254, 0.7189, 0.6467, 0.7189, 0.9244, 0.2811, 0.9244, 0.2811, 0.6467, 0.1921, 0.6254, 0.1921, 0.9458, 0.1095, 0.9457, 0.1095, 0.6254, 0.8832, 0.2624, 0.97, 0.2624, 0.9701, 0.3958, 0.8832, 0.3958, 0.1644, 0.1306, 0.8615, 0.1306, 0.8615, 0.2343, 0.1644, 0.2343, 0.1644, 0.3994, 0.8615, 0.3994, 0.8615, 0.5032, 0.1644, 0.5032, 0.9563, 0.6254, 0.9563, 0.9458, 0.8905, 0.9458, 0.8905, 0.6254, 0.2037, 0.05784, 0.8221, 0.05784, 0.8615, 0.1306, 0.1644, 0.1306, 0.1095, 0.6254, 0.1095, 0.9457, 0.04374, 0.9458, 0.04374, 0.6254, 0.2037, 0.3267, 0.8221, 0.3267, 0.8615, 0.3994, 0.1644, 0.3994, 0.2811, 0.6467, 0.2811, 0.9244, 0.1921, 0.9458, 0.1921, 0.6254, 0.1644, 0.2343, 0.8615, 0.2343, 0.788, 0.323, 0.2378, 0.323, 0.8079, 0.6254, 0.8079, 0.9458, 0.7189, 0.9244, 0.7189, 0.6467, 0.1644, 0.5032, 0.8615, 0.5032, 0.788, 0.5918, 0.2378, 0.5918, 0.8905, 0.6254, 0.8905, 0.9458, 0.8079, 0.9458, 0.8079, 0.6254, 0.7189, 0.6467, 0.7189, 0.9244, 0.2811, 0.9244, 0.2811, 0.6467, 0.1921, 0.6254, 0.1921, 0.9458, 0.1095, 0.9457, 0.1095, 0.6254, 0.8832, 0.2624, 0.97, 0.2624, 0.9701, 0.3958, 0.8832, 0.3958, 0.1644, 0.1306, 0.8615, 0.1306, 0.8615, 0.2343, 0.1644, 0.2343, 0.1644, 0.3994, 0.8615, 0.3994, 0.8615, 0.5032, 0.1644, 0.5032, 0.9563, 0.6254, 0.9563, 0.9458, 0.8905, 0.9458, 0.8905, 0.6254, 0.2037, 0.05784, 0.8221, 0.05784, 0.8615, 0.1306, 0.1644, 0.1306, 0.1095, 0.6254, 0.1095, 0.9457, 0.04374, 0.9458, 0.04374, 0.6254, 0.2037, 0.3267, 0.8221, 0.3267, 0.8615, 0.3994, 0.1644, 0.3994, 0.2811, 0.6467, 0.2811, 0.9244, 0.1921, 0.9458, 0.1921, 0.6254, 0.1644, 0.2343, 0.8615, 0.2343, 0.788, 0.323, 0.2378, 0.323, 0.8079, 0.6254, 0.8079, 0.9458, 0.7189, 0.9244, 0.7189, 0.6467, 0.1644, 0.5032, 0.8615, 0.5032, 0.788, 0.5918, 0.2378, 0.5918, 0.8905, 0.6254, 0.8905, 0.9458, 0.8079, 0.9458, 0.8079, 0.6254, 0.7189, 0.6467, 0.7189, 0.9244, 0.2811, 0.9244, 0.2811, 0.6467, 0.1921, 0.6254, 0.1921, 0.9458, 0.1095, 0.9457, 0.1095, 0.6254, 0.8832, 0.2624, 0.97, 0.2624, 0.9701, 0.3958, 0.8832, 0.3958, 0.1644, 0.1306, 0.8615, 0.1306, 0.8615, 0.2343, 0.1644, 0.2343, 0.1644, 0.3994, 0.8615, 0.3994, 0.8615, 0.5032, 0.1644, 0.5032, 0.9563, 0.6254, 0.9563, 0.9458, 0.8905, 0.9458, 0.8905, 0.6254, 0.2037, 0.05784, 0.8221, 0.05784, 0.8615, 0.1306, 0.1644, 0.1306, 0.1095, 0.6254, 0.1095, 0.9457, 0.04374, 0.9458, 0.04374, 0.6254, 0.2037, 0.3267, 0.8221, 0.3267, 0.8615, 0.3994, 0.1644, 0.3994, 0.2811, 0.6467, 0.2811, 0.9244, 0.1921, 0.9458, 0.1921, 0.6254, 0.1644, 0.2343, 0.8615, 0.2343, 0.788, 0.323, 0.2378, 0.323, 0.8079, 0.6254, 0.8079, 0.9458, 0.7189, 0.9244, 0.7189, 0.6467, 0.1644, 0.5032, 0.8615, 0.5032, 0.788, 0.5918, 0.2378, 0.5918, 0.8905, 0.6254, 0.8905, 0.9458, 0.8079, 0.9458, 0.8079, 0.6254, 0.7189, 0.6467, 0.7189, 0.9244, 0.2811, 0.9244, 0.2811, 0.6467, 0.1921, 0.6254, 0.1921, 0.9458, 0.1095, 0.9457, 0.1095, 0.6254, 0.8832, 0.2624, 0.97, 0.2624, 0.9701, 0.3958, 0.8832, 0.3958, 0.1644, 0.1306, 0.8615, 0.1306, 0.8615, 0.2343, 0.1644, 0.2343, 0.1644, 0.3994, 0.8615, 0.3994, 0.8615, 0.5032, 0.1644, 0.5032, 0.9563, 0.6254, 0.9563, 0.9458, 0.8905, 0.9458, 0.8905, 0.6254, 0.2037, 0.05784, 0.8221, 0.05784, 0.8615, 0.1306, 0.1644, 0.1306, 0.1095, 0.6254, 0.1095, 0.9457, 0.04374, 0.9458, 0.04374, 0.6254, 0.2037, 0.3267, 0.8221, 0.3267, 0.8615, 0.3994, 0.1644, 0.3994, 0.2811, 0.6467, 0.2811, 0.9244, 0.1921, 0.9458, 0.1921, 0.6254, 0.1644, 0.2343, 0.8615, 0.2343, 0.788, 0.323, 0.2378, 0.323, 0.8079, 0.6254, 0.8079, 0.9458, 0.7189, 0.9244, 0.7189, 0.6467, 0.1644, 0.5032, 0.8615, 0.5032, 0.788, 0.5918, 0.2378, 0.5918, 0.8905, 0.6254, 0.8905, 0.9458, 0.8079, 0.9458, 0.8079, 0.6254, 0.7189, 0.6467, 0.7189, 0.9244, 0.2811, 0.9244, 0.2811, 0.6467, 0.1921, 0.6254, 0.1921, 0.9458, 0.1095, 0.9457, 0.1095, 0.6254, 0.8832, 0.2624, 0.97, 0.2624, 0.9701, 0.3958, 0.8832, 0.3958, 0.1644, 0.1306, 0.8615, 0.1306, 0.8615, 0.2343, 0.1644, 0.2343, 0.1644, 0.3994, 0.8615, 0.3994, 0.8615, 0.5032, 0.1644, 0.5032, 0.9563, 0.6254, 0.9563, 0.9458, 0.8905, 0.9458, 0.8905, 0.6254, 0.2037, 0.05784, 0.8221, 0.05784, 0.8615, 0.1306, 0.1644, 0.1306, 0.1095, 0.6254, 0.1095, 0.9457, 0.04374, 0.9458, 0.04374, 0.6254, 0.2037, 0.3267, 0.8221, 0.3267, 0.8615, 0.3994, 0.1644, 0.3994, 0.2811, 0.6467, 0.2811, 0.9244, 0.1921, 0.9458, 0.1921, 0.6254, 0.1644, 0.2343, 0.8615, 0.2343, 0.788, 0.323, 0.2378, 0.323, 0.8079, 0.6254, 0.8079, 0.9458, 0.7189, 0.9244, 0.7189, 0.6467, 0.1644, 0.5032, 0.8615, 0.5032, 0.788, 0.5918, 0.2378, 0.5918, 0.8905, 0.6254, 0.8905, 0.9458, 0.8079, 0.9458, 0.8079, 0.6254, 0.7189, 0.6467, 0.7189, 0.9244, 0.2811, 0.9244, 0.2811, 0.6467, 0.1921, 0.6254, 0.1921, 0.9458, 0.1095, 0.9457, 0.1095, 0.6254, 0.8832, 0.2624, 0.97, 0.2624, 0.9701, 0.3958, 0.8832, 0.3958, 0.1644, 0.1306, 0.8615, 0.1306, 0.8615, 0.2343, 0.1644, 0.2343, 0.1644, 0.3994, 0.8615, 0.3994, 0.8615, 0.5032, 0.1644, 0.5032, 0.9563, 0.6254, 0.9563, 0.9458, 0.8905, 0.9458, 0.8905, 0.6254, 0.2037, 0.05784, 0.8221, 0.05784, 0.8615, 0.1306, 0.1644, 0.1306, 0.1095, 0.6254, 0.1095, 0.9457, 0.04374, 0.9458, 0.04374, 0.6254, 0.2037, 0.3267, 0.8221, 0.3267, 0.8615, 0.3994, 0.1644, 0.3994, 0.2811, 0.6467, 0.2811, 0.9244, 0.1921, 0.9458, 0.1921, 0.6254, 0.1644, 0.2343, 0.8615, 0.2343, 0.788, 0.323, 0.2378, 0.323, 0.8079, 0.6254, 0.8079, 0.9458, 0.7189, 0.9244, 0.7189, 0.6467, 0.1644, 0.5032, 0.8615, 0.5032, 0.788, 0.5918, 0.2378, 0.5918, 0.8905, 0.6254, 0.8905, 0.9458, 0.8079, 0.9458, 0.8079, 0.6254, 0.7189, 0.6467, 0.7189, 0.9244, 0.2811, 0.9244, 0.2811, 0.6467, 0.1921, 0.6254, 0.1921, 0.9458, 0.1095, 0.9457, 0.1095, 0.6254, 0.8832, 0.2624, 0.97, 0.2624, 0.9701, 0.3958, 0.8832, 0.3958, 0.1644, 0.1306, 0.8615, 0.1306, 0.8615, 0.2343, 0.1644, 0.2343, 0.1644, 0.3994, 0.8615, 0.3994, 0.8615, 0.5032, 0.1644, 0.5032, 0.9563, 0.6254, 0.9563, 0.9458, 0.8905, 0.9458, 0.8905, 0.6254, 0.2037, 0.05784, 0.8221, 0.05784, 0.8615, 0.1306, 0.1644, 0.1306, 0.1095, 0.6254, 0.1095, 0.9457, 0.04374, 0.9458, 0.04374, 0.6254, 0.2037, 0.3267, 0.8221, 0.3267, 0.8615, 0.3994, 0.1644, 0.3994, 0.2811, 0.6467, 0.2811, 0.9244, 0.1921, 0.9458, 0.1921, 0.6254, 0.1644, 0.2343, 0.8615, 0.2343, 0.788, 0.323, 0.2378, 0.323, 0.8079, 0.6254, 0.8079, 0.9458, 0.7189, 0.9244, 0.7189, 0.6467, 0.1644, 0.5032, 0.8615, 0.5032, 0.788, 0.5918, 0.2378, 0.5918, 0.8905, 0.6254, 0.8905, 0.9458, 0.8079, 0.9458, 0.8079, 0.6254, 0.7189, 0.6467, 0.7189, 0.9244, 0.2811, 0.9244, 0.2811, 0.6467, 0.1921, 0.6254, 0.1921, 0.9458, 0.1095, 0.9457, 0.1095, 0.6254, 0.8832, 0.2624, 0.97, 0.2624, 0.9701, 0.3958, 0.8832, 0.3958, 0.1644, 0.1306, 0.8615, 0.1306, 0.8615, 0.2343, 0.1644, 0.2343, 0.1644, 0.3994, 0.8615, 0.3994, 0.8615, 0.5032, 0.1644, 0.5032, 0.9563, 0.6254, 0.9563, 0.9458, 0.8905, 0.9458, 0.8905, 0.6254, 0.2037, 0.05784, 0.8221, 0.05784, 0.8615, 0.1306, 0.1644, 0.1306, 0.1095, 0.6254, 0.1095, 0.9457, 0.04374, 0.9458, 0.04374, 0.6254, 0.2037, 0.3267, 0.8221, 0.3267, 0.8615, 0.3994, 0.1644, 0.3994, 0.2811, 0.6467, 0.2811, 0.9244, 0.1921, 0.9458, 0.1921, 0.6254, 0.1644, 0.2343, 0.8615, 0.2343, 0.788, 0.323, 0.2378, 0.323, 0.8079, 0.6254, 0.8079, 0.9458, 0.7189, 0.9244, 0.7189, 0.6467, 0.1644, 0.5032, 0.8615, 0.5032, 0.788, 0.5918, 0.2378, 0.5918, 0.8905, 0.6254, 0.8905, 0.9458, 0.8079, 0.9458, 0.8079, 0.6254, 0.7189, 0.6467, 0.7189, 0.9244, 0.2811, 0.9244, 0.2811, 0.6467, 0.1921, 0.6254, 0.1921, 0.9458, 0.1095, 0.9457, 0.1095, 0.6254, 0.8832, 0.2624, 0.97, 0.2624, 0.9701, 0.3958, 0.8832, 0.3958, 0.1644, 0.1306, 0.8615, 0.1306, 0.8615, 0.2343, 0.1644, 0.2343, 0.1644, 0.3994, 0.8615, 0.3994, 0.8615, 0.5032, 0.1644, 0.5032, 0.9563, 0.6254, 0.9563, 0.9458, 0.8905, 0.9458, 0.8905, 0.6254, 0.2037, 0.05784, 0.8221, 0.05784, 0.8615, 0.1306, 0.1644, 0.1306, 0.1095, 0.6254, 0.1095, 0.9457, 0.04374, 0.9458, 0.04374, 0.6254, 0.2037, 0.3267, 0.8221, 0.3267, 0.8615, 0.3994, 0.1644, 0.3994, 0.2811, 0.6467, 0.2811, 0.9244, 0.1921, 0.9458, 0.1921, 0.6254, 0.1644, 0.2343, 0.8615, 0.2343, 0.788, 0.323, 0.2378, 0.323, 0.8079, 0.6254, 0.8079, 0.9458, 0.7189, 0.9244, 0.7189, 0.6467, 0.1644, 0.5032, 0.8615, 0.5032, 0.788, 0.5918, 0.2378, 0.5918, 0.8905, 0.6254, 0.8905, 0.9458, 0.8079, 0.9458, 0.8079, 0.6254, 0.7189, 0.6467, 0.7189, 0.9244, 0.2811, 0.9244, 0.2811, 0.6467, 0.1921, 0.6254, 0.1921, 0.9458, 0.1095, 0.9457, 0.1095, 0.6254, 0.8832, 0.2624, 0.97, 0.2624, 0.9701, 0.3958, 0.8832, 0.3958, 0.1644, 0.1306, 0.8615, 0.1306, 0.8615, 0.2343, 0.1644, 0.2343, 0.1644, 0.3994, 0.8615, 0.3994, 0.8615, 0.5032, 0.1644, 0.5032, 0.9563, 0.6254, 0.9563, 0.9458, 0.8905, 0.9458, 0.8905, 0.6254, 0.2037, 0.05784, 0.8221, 0.05784, 0.8615, 0.1306, 0.1644, 0.1306, 0.1095, 0.6254, 0.1095, 0.9457, 0.04374, 0.9458, 0.04374, 0.6254, 0.2037, 0.3267, 0.8221, 0.3267, 0.8615, 0.3994, 0.1644, 0.3994, 0.2811, 0.6467, 0.2811, 0.9244, 0.1921, 0.9458, 0.1921, 0.6254, 0.1644, 0.2343, 0.8615, 0.2343, 0.788, 0.323, 0.2378, 0.323, 0.8079, 0.6254, 0.8079, 0.9458, 0.7189, 0.9244, 0.7189, 0.6467, 0.1644, 0.5032, 0.8615, 0.5032, 0.788, 0.5918, 0.2378, 0.5918, 0.8905, 0.6254, 0.8905, 0.9458, 0.8079, 0.9458, 0.8079, 0.6254, 0.7189, 0.6467, 0.7189, 0.9244, 0.2811, 0.9244, 0.2811, 0.6467, 0.1921, 0.6254, 0.1921, 0.9458, 0.1095, 0.9457, 0.1095, 0.6254, 0.8832, 0.2624, 0.97, 0.2624, 0.9701, 0.3958, 0.8832, 0.3958, 0.1644, 0.1306, 0.8615, 0.1306, 0.8615, 0.2343, 0.1644, 0.2343, 0.1644, 0.3994, 0.8615, 0.3994, 0.8615, 0.5032, 0.1644, 0.5032, 0.9563, 0.6254, 0.9563, 0.9458, 0.8905, 0.9458, 0.8905, 0.6254, 0.2037, 0.05784, 0.8221, 0.05784, 0.8615, 0.1306, 0.1644, 0.1306, 0.1095, 0.6254, 0.1095, 0.9457, 0.04374, 0.9458, 0.04374, 0.6254, 0.2037, 0.3267, 0.8221, 0.3267, 0.8615, 0.3994, 0.1644, 0.3994, 0.2811, 0.6467, 0.2811, 0.9244, 0.1921, 0.9458, 0.1921, 0.6254, 0.1644, 0.2343, 0.8615, 0.2343, 0.788, 0.323, 0.2378, 0.323, 0.8079, 0.6254, 0.8079, 0.9458, 0.7189, 0.9244, 0.7189, 0.6467, 0.1644, 0.5032, 0.8615, 0.5032, 0.788, 0.5918, 0.2378, 0.5918, 0.8905, 0.6254, 0.8905, 0.9458, 0.8079, 0.9458, 0.8079, 0.6254, 0.7189, 0.6467, 0.7189, 0.9244, 0.2811, 0.9244, 0.2811, 0.6467, 0.1921, 0.6254, 0.1921, 0.9458, 0.1095, 0.9457, 0.1095, 0.6254, 0.8832, 0.2624, 0.97, 0.2624, 0.9701, 0.3958, 0.8832, 0.3958, 0.1644, 0.1306, 0.8615, 0.1306, 0.8615, 0.2343, 0.1644, 0.2343, 0.1644, 0.3994, 0.8615, 0.3994, 0.8615, 0.5032, 0.1644, 0.5032, 0.9563, 0.6254, 0.9563, 0.9458, 0.8905, 0.9458, 0.8905, 0.6254, 0.2037, 0.05784, 0.8221, 0.05784, 0.8615, 0.1306, 0.1644, 0.1306, 0.1095, 0.6254, 0.1095, 0.9457, 0.04374, 0.9458, 0.04374, 0.6254, 0.2037, 0.3267, 0.8221, 0.3267, 0.8615, 0.3994, 0.1644, 0.3994, 0.2811, 0.6467, 0.2811, 0.9244, 0.1921, 0.9458, 0.1921, 0.6254, 0.1644, 0.2343, 0.8615, 0.2343, 0.788, 0.323, 0.2378, 0.323, 0.8079, 0.6254, 0.8079, 0.9458, 0.7189, 0.9244, 0.7189, 0.6467, 0.1644, 0.5032, 0.8615, 0.5032, 0.788, 0.5918, 0.2378, 0.5918])
me_untitled_006.materials.append(mat_lambert1_001)
me_untitled_006.use_remesh_preserve_volume = False
me_untitled_006.use_remesh_preserve_attributes = False
me_untitled_006.use_mirror_vertex_groups = False
me_untitled_006.update()
me_untitled_006.normals_split_custom_set([tuple(v) for v in zip(*[iter([-0.09707, -0.2174, 0.9712, -0.09707, -0.2174, 0.9712, -0.09412, 0.3227, 0.9418, -0.09412, 0.3228, 0.9418, 0.0, 1.0, 0.0, 0.0, 1.0, 0.0, 0.0, 1.0, 0.0, 0.0, 1.0, 0.0, 0.09412, 0.3228, -0.9418, 0.09412, 0.3228, -0.9418, 0.09708, -0.2174, -0.9712, 0.09707, -0.2174, -0.9712, 0.0, -1.0, 1.529e-24, 0.0, -1.0, 1.529e-24, 0.0, -1.0, 1.529e-24, 0.0, -1.0, 1.529e-24, 0.995, 0.0, 0.09945, 0.995, 0.0, 0.09945, 0.9909, 0.09143, 0.09903, 0.9909, 0.09143, 0.09903, -0.995, -4.663e-07, -0.09945, -0.995, -4.663e-07, -0.09945, -0.9909, 0.09145, -0.09903, -0.9909, 0.09144, -0.09903, -0.08748, -0.4755, 0.8753, -0.08748, -0.4755, 0.8753, -0.09707, -0.2174, 0.9712, -0.09707, -0.2174, 0.9712, 0.995, 0.0, 0.09945, 0.995, 0.0, 0.09945, 0.995, 0.0, 0.09945, 0.995, 0.0, 0.09945, 0.09707, -0.2174, -0.9712, 0.09708, -0.2174, -0.9712, 0.08748, -0.4755, -0.8753, 0.08748, -0.4755, -0.8753, -0.995, -1.148e-06, -0.09945, -0.995, -1.148e-06, -0.09945, -0.995, -4.663e-07, -0.09945, -0.995, -4.663e-07, -0.09945, 0.07508, 0.6557, -0.7512, 0.07508, 0.6557, -0.7512, 0.09412, 0.3228, -0.9418, 0.09412, 0.3228, -0.9418, 0.9909, 0.09143, 0.09903, 0.9909, 0.09143, 0.09903, 0.9485, 0.3021, 0.0948, 0.9485, 0.3021, 0.0948, -0.09412, 0.3228, 0.9418, -0.09412, 0.3227, 0.9418, -0.07508, 0.6557, 0.7512, -0.07508, 0.6557, 0.7512, -0.9909, 0.09144, -0.09903, -0.9909, 0.09145, -0.09903, -0.9485, 0.3021, -0.0948, -0.9485, 0.3021, -0.0948, -2.505e-09, -0.2174, 0.9761, 0.0, -0.2174, 0.9761, -6.179e-08, 0.3227, 0.9465, 3.779e-07, 0.3226, 0.9465, 0.0, 1.0, 0.0, 0.0, 1.0, 0.0, 0.0, 1.0, 0.0, 0.0, 1.0, 0.0, -3.571e-08, 0.3228, -0.9465, -6.456e-09, 0.3228, -0.9465, 2.505e-09, -0.2174, -0.9761, 0.0, -0.2174, -0.9761, 0.0, -1.0, 0.0, 0.0, -1.0, 0.0, 0.0, -1.0, 0.0, 0.0, -1.0, 0.0, 1.0, 0.0, 0.0, 1.0, 0.0, 0.0, 0.9958, 0.09143, 7.469e-07, 0.9958, 0.09143, 0.0, -1.0, 0.0, 0.0, -1.0, 0.0, 0.0, -0.9958, 0.09144, -7.497e-07, -0.9958, 0.09144, 0.0, 0.0, -0.4755, 0.8797, 0.0, -0.4755, 0.8797, 0.0, -0.2174, 0.9761, -2.505e-09, -0.2174, 0.9761, 1.0, 0.0, 0.0, 1.0, 0.0, 0.0, 1.0, 0.0, 0.0, 1.0, 0.0, 0.0, 0.0, -0.2174, -0.9761, 2.505e-09, -0.2174, -0.9761, 0.0, -0.4755, -0.8797, 0.0, -0.4755, -0.8797, -1.0, 0.0, 0.0, -1.0, 0.0, 0.0, -1.0, 0.0, 0.0, -1.0, 0.0, 0.0, 0.0, 0.6557, -0.755, 0.0, 0.6557, -0.755, -6.456e-09, 0.3228, -0.9465, -3.571e-08, 0.3228, -0.9465, 0.9958, 0.09143, 0.0, 0.9958, 0.09143, 7.469e-07, 0.9533, 0.3021, 0.0, 0.9533, 0.3021, 0.0, 3.779e-07, 0.3226, 0.9465, -6.179e-08, 0.3227, 0.9465, 0.0, 0.6557, 0.755, 0.0, 0.6557, 0.755, -0.9958, 0.09144, 0.0, -0.9958, 0.09144, -7.497e-07, -0.9533, 0.3021, 0.0, -0.9533, 0.3021, 0.0, -2.505e-09, -0.2174, 0.9761, 0.0, -0.2174, 0.9761, -6.487e-08, 0.3228, 0.9465, -8.718e-08, 0.3227, 0.9465, 0.0, 1.0, 0.0, 0.0, 1.0, 0.0, 0.0, 1.0, 0.0, 0.0, 1.0, 0.0, -3.626e-08, 0.3228, -0.9465, -6.753e-09, 0.3227, -0.9465, 2.505e-09, -0.2174, -0.9761, 0.0, -0.2174, -0.9761, 0.0, -1.0, 0.0, 0.0, -1.0, 0.0, 0.0, -1.0, 0.0, 0.0, -1.0, 0.0, 1.0, 0.0, 0.0, 1.0, 0.0, 0.0, 0.9958, 0.09143, 7.488e-07, 0.9958, 0.09143, 0.0, -1.0, 0.0, 0.0, -1.0, 0.0, 0.0, -0.9958, 0.09144, -7.479e-07, -0.9958, 0.09144, 0.0, 0.0, -0.4755, 0.8797, 0.0, -0.4755, 0.8797, 0.0, -0.2174, 0.9761, -2.505e-09, -0.2174, 0.9761, 1.0, 0.0, 0.0, 1.0, 0.0, 0.0, 1.0, 0.0, 0.0, 1.0, 0.0, 0.0, 0.0, -0.2174, -0.9761, 2.505e-09, -0.2174, -0.9761, 0.0, -0.4755, -0.8797, 0.0, -0.4755, -0.8797, -1.0, 0.0, 0.0, -1.0, 0.0, 0.0, -1.0, 0.0, 0.0, -1.0, 0.0, 0.0, 0.0, 0.6557, -0.755, 0.0, 0.6557, -0.755, -6.753e-09, 0.3227, -0.9465, -3.626e-08, 0.3228, -0.9465, 0.9958, 0.09143, 0.0, 0.9958, 0.09143, 7.488e-07, 0.9533, 0.3021, 0.0, 0.9533, 0.3021, 0.0, -8.718e-08, 0.3227, 0.9465, -6.487e-08, 0.3228, 0.9465, 0.0, 0.6557, 0.755, 0.0, 0.6557, 0.755, -0.9958, 0.09144, 0.0, -0.9958, 0.09144, -7.479e-07, -0.9533, 0.3021, 0.0, -0.9533, 0.3021, 0.0, -0.08113, -0.2174, 0.9727, -0.08113, -0.2174, 0.9727, -0.07867, 0.3228, 0.9432, -0.07867, 0.3228, 0.9432, 0.0, 1.0, 0.0, 0.0, 1.0, 0.0, 0.0, 1.0, 0.0, 0.0, 1.0, 0.0, 0.07867, 0.3228, -0.9432, 0.07867, 0.3227, -0.9432, 0.08114, -0.2174, -0.9727, 0.08113, -0.2174, -0.9727, 0.0, -1.0, 0.0, 0.0, -1.0, 0.0, 0.0, -1.0, 0.0, 0.0, -1.0, 0.0, 0.9965, -5.829e-08, 0.08312, 0.9965, -5.829e-08, 0.08312, 0.9924, 0.09143, 0.08277, 0.9924, 0.09143, 0.08277, -0.9965, 0.0, -0.08312, -0.9965, 0.0, -0.08312, -0.9924, 0.09145, -0.08277, -0.9924, 0.09144, -0.08277, -0.07312, -0.4755, 0.8767, -0.07312, -0.4755, 0.8767, -0.08113, -0.2174, 0.9727, -0.08113, -0.2174, 0.9727, 0.9965, -1.435e-07, 0.08312, 0.9965, -1.435e-07, 0.08312, 0.9965, -5.829e-08, 0.08312, 0.9965, -5.829e-08, 0.08312, 0.08113, -0.2174, -0.9727, 0.08114, -0.2174, -0.9727, 0.07312, -0.4755, -0.8767, 0.07312, -0.4755, -0.8767, -0.9965, 0.0, -0.08312, -0.9965, 0.0, -0.08312, -0.9965, 0.0, -0.08312, -0.9965, 0.0, -0.08312, 0.06276, 0.6557, -0.7524, 0.06276, 0.6557, -0.7524, 0.07867, 0.3227, -0.9432, 0.07867, 0.3228, -0.9432, 0.9924, 0.09143, 0.08277, 0.9924, 0.09143, 0.08277, 0.95, 0.3021, 0.07924, 0.95, 0.3021, 0.07924, -0.07867, 0.3228, 0.9432, -0.07867, 0.3228, 0.9432, -0.06276, 0.6557, 0.7524, -0.06276, 0.6557, 0.7524, -0.9924, 0.09144, -0.08277, -0.9924, 0.09145, -0.08277, -0.95, 0.3021, -0.07924, -0.95, 0.3021, -0.07924, -2.505e-09, -0.2174, 0.9761, 0.0, -0.2174, 0.9761, -6.19e-08, 0.3227, 0.9465, -7.873e-08, 0.3226, 0.9465, 0.0, 1.0, 0.0, 0.0, 1.0, 0.0, 0.0, 1.0, 0.0, 0.0, 1.0, 0.0, -3.394e-08, 0.3227, -0.9465, -6.456e-09, 0.3228, -0.9465, 2.505e-09, -0.2174, -0.9761, 0.0, -0.2174, -0.9761, 0.0, -1.0, 0.0, 0.0, -1.0, 0.0, 0.0, -1.0, 0.0, 0.0, -1.0, 0.0, 1.0, 0.0, 0.0, 1.0, 0.0, 0.0, 0.9958, 0.09143, 7.488e-07, 0.9958, 0.09143, 0.0, -1.0, 0.0, 0.0, -1.0, 0.0, 0.0, -0.9958, 0.09144, -7.469e-07, -0.9958, 0.09144, 0.0, 0.0, -0.4755, 0.8797, 0.0, -0.4755, 0.8797, 0.0, -0.2174, 0.9761, -2.505e-09, -0.2174, 0.9761, 1.0, 0.0, 0.0, 1.0, 0.0, 0.0, 1.0, 0.0, 0.0, 1.0, 0.0, 0.0, 0.0, -0.2174, -0.9761, 2.505e-09, -0.2174, -0.9761, 0.0, -0.4755, -0.8797, 0.0, -0.4755, -0.8797, -1.0, 0.0, 0.0, -1.0, 0.0, 0.0, -1.0, 0.0, 0.0, -1.0, 0.0, 0.0, 0.0, 0.6557, -0.755, 0.0, 0.6557, -0.755, -6.456e-09, 0.3228, -0.9465, -3.394e-08, 0.3227, -0.9465, 0.9958, 0.09143, 0.0, 0.9958, 0.09143, 7.488e-07, 0.9533, 0.3021, 0.0, 0.9533, 0.3021, 0.0, -7.873e-08, 0.3226, 0.9465, -6.19e-08, 0.3227, 0.9465, 0.0, 0.6557, 0.755, 0.0, 0.6557, 0.755, -0.9958, 0.09144, 0.0, -0.9958, 0.09144, -7.469e-07, -0.9533, 0.3021, 0.0, -0.9533, 0.3021, 0.0, -2.505e-09, -0.2174, 0.9761, 0.0, -0.2174, 0.9761, -6.187e-08, 0.3227, 0.9465, -8.631e-08, 0.3227, 0.9465, 0.0, 1.0, 0.0, 0.0, 1.0, 0.0, 0.0, 1.0, 0.0, 0.0, 1.0, 0.0, -3.399e-08, 0.3227, -0.9465, -6.456e-09, 0.3228, -0.9465, -1.374e-05, -0.2174, -0.9761, 0.0, -0.2174, -0.9761, 0.0, -1.0, 0.0, 0.0, -1.0, 0.0, 0.0, -1.0, 0.0, 0.0, -1.0, 0.0, 1.0, 0.0, 0.0, 1.0, 0.0, 0.0, 0.9958, 0.09143, 7.479e-07, 0.9958, 0.09143, 0.0, -1.0, 0.0, 0.0, -1.0, 0.0, 0.0, -0.9958, 0.09144, -7.479e-07, -0.9958, 0.09144, 0.0, 0.0, -0.4755, 0.8797, 0.0, -0.4755, 0.8797, 0.0, -0.2174, 0.9761, -2.505e-09, -0.2174, 0.9761, 1.0, 0.0, 0.0, 1.0, 0.0, 0.0, 1.0, 0.0, 0.0, 1.0, 0.0, 0.0, 0.0, -0.2174, -0.9761, -1.374e-05, -0.2174, -0.9761, 0.0, -0.4755, -0.8797, 0.0, -0.4755, -0.8797, -1.0, 0.0, 0.0, -1.0, 0.0, 0.0, -1.0, 0.0, 0.0, -1.0, 0.0, 0.0, 0.0, 0.6557, -0.755, 0.0, 0.6557, -0.755, -6.456e-09, 0.3228, -0.9465, -3.399e-08, 0.3227, -0.9465, 0.9958, 0.09143, 0.0, 0.9958, 0.09143, 7.479e-07, 0.9533, 0.3021, 0.0, 0.9533, 0.3021, 0.0, -8.631e-08, 0.3227, 0.9465, -6.187e-08, 0.3227, 0.9465, 0.0, 0.6557, 0.755, 0.0, 0.6557, 0.755, -0.9958, 0.09144, 0.0, -0.9958, 0.09144, -7.479e-07, -0.9533, 0.3021, 0.0, -0.9533, 0.3021, 0.0, -2.505e-09, -0.2174, 0.9761, 0.0, -0.2174, 0.9761, -6.219e-08, 0.3227, 0.9465, -8.689e-08, 0.3227, 0.9465, 0.0, 1.0, 0.0, 0.0, 1.0, 0.0, 0.0, 1.0, 0.0, 0.0, 1.0, 0.0, -3.609e-08, 0.3228, -0.9465, -3.659e-07, 0.3227, -0.9465, 2.505e-09, -0.2174, -0.9761, 0.0, -0.2174, -0.9761, 0.0, -1.0, 0.0, 0.0, -1.0, 0.0, 0.0, -1.0, 0.0, 0.0, -1.0, 0.0, 1.0, 0.0, 0.0, 1.0, 0.0, 0.0, 0.9958, 0.09143, 7.497e-07, 0.9958, 0.09143, 0.0, -1.0, 0.0, 0.0, -1.0, 0.0, 0.0, -0.9958, 0.09145, -7.497e-07, -0.9958, 0.09144, 0.0, 0.0, -0.4755, 0.8797, 0.0, -0.4755, 0.8797, 0.0, -0.2174, 0.9761, -2.505e-09, -0.2174, 0.9761, 1.0, 0.0, 0.0, 1.0, 0.0, 0.0, 1.0, 0.0, 0.0, 1.0, 0.0, 0.0, 0.0, -0.2174, -0.9761, 2.505e-09, -0.2174, -0.9761, 0.0, -0.4755, -0.8797, 0.0, -0.4755, -0.8797, -1.0, 0.0, 0.0, -1.0, 0.0, 0.0, -1.0, 0.0, 0.0, -1.0, 0.0, 0.0, 0.0, 0.6557, -0.755, 0.0, 0.6557, -0.755, -3.659e-07, 0.3227, -0.9465, -3.609e-08, 0.3228, -0.9465, 0.9958, 0.09143, 0.0, 0.9958, 0.09143, 7.497e-07, 0.9533, 0.3021, 0.0, 0.9533, 0.3021, 0.0, -8.689e-08, 0.3227, 0.9465, -6.219e-08, 0.3227, 0.9465, 0.0, 0.6557, 0.755, 0.0, 0.6557, 0.755, -0.9958, 0.09144, 0.0, -0.9958, 0.09145, -7.497e-07, -0.9533, 0.3021, 0.0, -0.9533, 0.3021, 0.0, 0.06129, -0.2174, 0.9742, 0.06129, -0.2174, 0.9742, 0.05943, 0.3228, 0.9446, 0.05943, 0.3227, 0.9446, 0.0, 1.0, 0.0, 0.0, 1.0, 0.0, 0.0, 1.0, 0.0, 0.0, 1.0, 0.0, -0.05943, 0.3228, -0.9446, -0.05943, 0.3227, -0.9446, -0.06129, -0.2174, -0.9742, -0.06129, -0.2174, -0.9742, 0.0, -1.0, 0.0, 0.0, -1.0, 0.0, 0.0, -1.0, 0.0, 0.0, -1.0, 0.0, 0.998, 0.0, -0.06279, 0.998, 0.0, -0.06279, 0.9938, 0.09143, -0.06253, 0.9938, 0.09143, -0.06253, -0.998, 2.332e-07, 0.06279, -0.998, 2.332e-07, 0.06279, -0.9938, 0.09145, 0.06253, -0.9938, 0.09144, 0.06253, 0.05524, -0.4755, 0.878, 0.05524, -0.4755, 0.878, 0.06129, -0.2174, 0.9742, 0.06129, -0.2174, 0.9742, 0.998, 0.0, -0.06279, 0.998, 0.0, -0.06279, 0.998, 0.0, -0.06279, 0.998, 0.0, -0.06279, -0.06129, -0.2174, -0.9742, -0.06129, -0.2174, -0.9742, -0.05524, -0.4755, -0.878, -0.05524, -0.4755, -0.878, -0.998, 5.738e-07, 0.06279, -0.998, 5.738e-07, 0.06279, -0.998, 2.332e-07, 0.06279, -0.998, 2.332e-07, 0.06279, -0.0474, 0.6557, -0.7535, -0.0474, 0.6557, -0.7535, -0.05943, 0.3227, -0.9446, -0.05943, 0.3228, -0.9446, 0.9938, 0.09143, -0.06253, 0.9938, 0.09143, -0.06253, 0.9514, 0.3021, -0.05985, 0.9514, 0.3021, -0.05985, 0.05943, 0.3227, 0.9446, 0.05943, 0.3228, 0.9446, 0.0474, 0.6557, 0.7535, 0.0474, 0.6557, 0.7535, -0.9938, 0.09144, 0.06253, -0.9938, 0.09145, 0.06253, -0.9514, 0.3021, 0.05985, -0.9514, 0.3021, 0.05985, -2.505e-09, -0.2174, 0.9761, 0.0, -0.2174, 0.9761, -6.406e-08, 0.3228, 0.9465, -9.084e-08, 0.3228, 0.9465, 0.0, 1.0, 0.0, 0.0, 1.0, 0.0, 0.0, 1.0, 0.0, 0.0, 1.0, 0.0, -3.426e-08, 0.3227, -0.9465, -3.999e-07, 0.3228, -0.9465, 2.505e-09, -0.2174, -0.9761, 0.0, -0.2174, -0.9761, 0.0, -1.0, 0.0, 0.0, -1.0, 0.0, 0.0, -1.0, 0.0, 0.0, -1.0, 0.0, 1.0, 5.829e-08, 0.0, 1.0, 5.829e-08, 0.0, 0.9958, 0.09143, 7.479e-07, 0.9958, 0.09143, 0.0, -1.0, 0.0, 0.0, -1.0, 0.0, 0.0, -0.9958, 0.09145, -7.469e-07, -0.9958, 0.09144, 0.0, 0.0, -0.4755, 0.8797, 0.0, -0.4755, 0.8797, 0.0, -0.2174, 0.9761, -2.505e-09, -0.2174, 0.9761, 1.0, 1.435e-07, 0.0, 1.0, 1.435e-07, 0.0, 1.0, 5.829e-08, 0.0, 1.0, 5.829e-08, 0.0, 0.0, -0.2174, -0.9761, 2.505e-09, -0.2174, -0.9761, 0.0, -0.4755, -0.8797, 0.0, -0.4755, -0.8797, -1.0, 0.0, 0.0, -1.0, 0.0, 0.0, -1.0, 0.0, 0.0, -1.0, 0.0, 0.0, 0.0, 0.6557, -0.755, 0.0, 0.6557, -0.755, -3.999e-07, 0.3228, -0.9465, -3.426e-08, 0.3227, -0.9465, 0.9958, 0.09143, 0.0, 0.9958, 0.09143, 7.479e-07, 0.9533, 0.3021, 0.0, 0.9533, 0.3021, 0.0, -9.084e-08, 0.3228, 0.9465, -6.406e-08, 0.3228, 0.9465, 0.0, 0.6557, 0.755, 0.0, 0.6557, 0.755, -0.9958, 0.09144, 0.0, -0.9958, 0.09145, -7.469e-07, -0.9533, 0.3021, 0.0, -0.9533, 0.3021, 0.0, 0.05862, -0.2174, 0.9743, 0.05861, -0.2174, 0.9743, 0.05683, 0.3228, 0.9448, 0.05683, 0.3227, 0.9448, 0.0, 1.0, 0.0, 0.0, 1.0, 0.0, 0.0, 1.0, 0.0, 0.0, 1.0, 0.0, -0.05683, 0.3228, -0.9448, -0.05683, 0.3227, -0.9448, -0.05862, -0.2174, -0.9743, -0.05861, -0.2174, -0.9743, 0.0, -1.0, 0.0, 0.0, -1.0, 0.0, 0.0, -1.0, 0.0, 0.0, -1.0, 0.0, 0.9982, -2.915e-07, -0.06005, 0.9982, -2.915e-07, -0.06005, 0.994, 0.09143, -0.0598, 0.994, 0.09143, -0.0598, -0.9982, 2.332e-07, 0.06005, -0.9982, 2.332e-07, 0.06005, -0.994, 0.09145, 0.0598, -0.994, 0.09144, 0.0598, 0.05282, -0.4755, 0.8781, 0.05282, -0.4755, 0.8781, 0.05861, -0.2174, 0.9743, 0.05862, -0.2174, 0.9743, 0.9982, -7.173e-07, -0.06005, 0.9982, -7.173e-07, -0.06005, 0.9982, -2.915e-07, -0.06005, 0.9982, -2.915e-07, -0.06005, -0.05861, -0.2174, -0.9743, -0.05862, -0.2174, -0.9743, -0.05282, -0.4755, -0.8781, -0.05282, -0.4755, -0.8781, -0.9982, 5.738e-07, 0.06005, -0.9982, 5.738e-07, 0.06005, -0.9982, 2.332e-07, 0.06005, -0.9982, 2.332e-07, 0.06005, -0.04533, 0.6557, -0.7536, -0.04533, 0.6557, -0.7536, -0.05683, 0.3227, -0.9448, -0.05683, 0.3228, -0.9448, 0.994, 0.09143, -0.0598, 0.994, 0.09143, -0.0598, 0.9516, 0.3021, -0.05724, 0.9516, 0.3021, -0.05724, 0.05683, 0.3227, 0.9448, 0.05683, 0.3228, 0.9448, 0.04534, 0.6557, 0.7536, 0.04534, 0.6557, 0.7536, -0.994, 0.09144, 0.0598, -0.994, 0.09145, 0.0598, -0.9515, 0.3021, 0.05724, -0.9515, 0.3021, 0.05724, -2.505e-09, -0.2174, 0.9761, 0.0, -0.2174, 0.9761, -6.19e-08, 0.3227, 0.9465, -7.873e-08, 0.3226, 0.9465, 0.0, 1.0, 0.0, 0.0, 1.0, 0.0, 0.0, 1.0, 0.0, 0.0, 1.0, 0.0, -3.696e-08, 0.3228, -0.9465, -6.464e-09, 0.3227, -0.9465, -2.744e-06, -0.2174, -0.9761, 0.0, -0.2174, -0.9761, 0.0, -1.0, 0.0, 0.0, -1.0, 0.0, 0.0, -1.0, 0.0, 0.0, -1.0, 0.0, 1.0, 0.0, 0.0, 1.0, 0.0, 0.0, 0.9958, 0.09143, 7.479e-07, 0.9958, 0.09143, 0.0, -1.0, 0.0, 0.0, -1.0, 0.0, 0.0, -0.9958, 0.09144, -7.469e-07, -0.9958, 0.09144, 0.0, 0.0, -0.4755, 0.8797, 0.0, -0.4755, 0.8797, 0.0, -0.2174, 0.9761, -2.505e-09, -0.2174, 0.9761, 1.0, 0.0, 0.0, 1.0, 0.0, 0.0, 1.0, 0.0, 0.0, 1.0, 0.0, 0.0, 0.0, -0.2174, -0.9761, -2.744e-06, -0.2174, -0.9761, 0.0, -0.4755, -0.8797, 0.0, -0.4755, -0.8797, -1.0, 0.0, 0.0, -1.0, 0.0, 0.0, -1.0, 0.0, 0.0, -1.0, 0.0, 0.0, 0.0, 0.6557, -0.755, 0.0, 0.6557, -0.755, -6.464e-09, 0.3227, -0.9465, -3.696e-08, 0.3228, -0.9465, 0.9958, 0.09143, 0.0, 0.9958, 0.09143, 7.479e-07, 0.9533, 0.3021, 0.0, 0.9533, 0.3021, 0.0, -7.873e-08, 0.3226, 0.9465, -6.19e-08, 0.3227, 0.9465, 0.0, 0.6557, 0.755, 0.0, 0.6557, 0.755, -0.9958, 0.09144, 0.0, -0.9958, 0.09144, -7.469e-07, -0.9533, 0.3021, 0.0, -0.9533, 0.3021, 0.0, -2.505e-09, -0.2174, 0.9761, 0.0, -0.2174, 0.9761, -6.187e-08, 0.3227, 0.9465, -8.631e-08, 0.3227, 0.9465, 0.0, 1.0, 0.0, 0.0, 1.0, 0.0, 0.0, 1.0, 0.0, 0.0, 1.0, 0.0, -3.696e-08, 0.3228, -0.9465, -7.06e-09, 0.3228, -0.9465, 2.505e-09, -0.2174, -0.9761, 0.0, -0.2174, -0.9761, 0.0, -1.0, 0.0, 0.0, -1.0, 0.0, 0.0, -1.0, 0.0, 0.0, -1.0, 0.0, 1.0, 0.0, 0.0, 1.0, 0.0, 0.0, 0.9958, 0.09143, 7.469e-07, 0.9958, 0.09143, 0.0, -1.0, 0.0, 0.0, -1.0, 0.0, 0.0, -0.9958, 0.09144, -7.479e-07, -0.9958, 0.09144, 0.0, 0.0, -0.4755, 0.8797, 0.0, -0.4755, 0.8797, 0.0, -0.2174, 0.9761, -2.505e-09, -0.2174, 0.9761, 1.0, 0.0, 0.0, 1.0, 0.0, 0.0, 1.0, 0.0, 0.0, 1.0, 0.0, 0.0, 0.0, -0.2174, -0.9761, 2.505e-09, -0.2174, -0.9761, 0.0, -0.4755, -0.8797, 0.0, -0.4755, -0.8797, -1.0, 0.0, 0.0, -1.0, 0.0, 0.0, -1.0, 0.0, 0.0, -1.0, 0.0, 0.0, 0.0, 0.6557, -0.755, 0.0, 0.6557, -0.755, -7.06e-09, 0.3228, -0.9465, -3.696e-08, 0.3228, -0.9465, 0.9958, 0.09143, 0.0, 0.9958, 0.09143, 7.469e-07, 0.9533, 0.3021, 0.0, 0.9533, 0.3021, 0.0, -8.631e-08, 0.3227, 0.9465, -6.187e-08, 0.3227, 0.9465, 0.0, 0.6557, 0.755, 0.0, 0.6557, 0.755, -0.9958, 0.09144, 0.0, -0.9958, 0.09144, -7.479e-07, -0.9533, 0.3021, 0.0, -0.9533, 0.3021, 0.0, 0.06337, -0.2174, 0.974, 0.06337, -0.2174, 0.974, 0.06145, 0.3228, 0.9445, 0.06145, 0.3227, 0.9445, 0.0, 1.0, 0.0, 0.0, 1.0, 0.0, 0.0, 1.0, 0.0, 0.0, 1.0, 0.0, -0.06145, 0.3228, -0.9445, -0.06145, 0.3227, -0.9445, -0.06339, -0.2174, -0.974, -0.06337, -0.2174, -0.974, 0.0, -1.0, 0.0, 0.0, -1.0, 0.0, 0.0, -1.0, 0.0, 0.0, -1.0, 0.0, 0.9979, 0.0, -0.06492, 0.9979, 0.0, -0.06492, 0.9937, 0.09143, -0.06465, 0.9937, 0.09143, -0.06465, -0.9979, 0.0, 0.06492, -0.9979, 0.0, 0.06492, -0.9937, 0.09144, 0.06465, -0.9937, 0.09144, 0.06465, 0.05711, -0.4755, 0.8778, 0.05711, -0.4755, 0.8778, 0.06337, -0.2174, 0.974, 0.06337, -0.2174, 0.974, 0.9979, 0.0, -0.06492, 0.9979, 0.0, -0.06492, 0.9979, 0.0, -0.06492, 0.9979, 0.0, -0.06492, -0.06337, -0.2174, -0.974, -0.06339, -0.2174, -0.974, -0.05711, -0.4755, -0.8778, -0.05711, -0.4755, -0.8778, -0.9979, 0.0, 0.06492, -0.9979, 0.0, 0.06492, -0.9979, 0.0, 0.06492, -0.9979, 0.0, 0.06492, -0.04901, 0.6557, -0.7534, -0.04901, 0.6557, -0.7534, -0.06145, 0.3227, -0.9445, -0.06145, 0.3228, -0.9445, 0.9937, 0.09143, -0.06465, 0.9937, 0.09143, -0.06465, 0.9513, 0.3021, -0.06189, 0.9513, 0.3021, -0.06189, 0.06145, 0.3227, 0.9445, 0.06145, 0.3228, 0.9445, 0.04901, 0.6557, 0.7534, 0.04901, 0.6557, 0.7534, -0.9937, 0.09144, 0.06465, -0.9937, 0.09144, 0.06465, -0.9513, 0.3021, 0.06189, -0.9513, 0.3021, 0.06189, 0.08582, -0.2174, 0.9723, 0.08582, -0.2174, 0.9723, 0.08322, 0.3227, 0.9428, 0.08322, 0.3228, 0.9428, 0.0, 1.0, 0.0, 0.0, 1.0, 0.0, 0.0, 1.0, 0.0, 0.0, 1.0, 0.0, -0.08322, 0.3228, -0.9428, -0.08322, 0.3227, -0.9428, -0.08583, -0.2174, -0.9723, -0.08582, -0.2174, -0.9723, 0.0, -1.0, 0.0, 0.0, -1.0, 0.0, 0.0, -1.0, 0.0, 0.0, -1.0, 0.0, 0.9961, 1.166e-07, -0.08792, 0.9961, 1.166e-07, -0.08792, 0.992, 0.09143, -0.08756, 0.992, 0.09143, -0.08756, -0.9961, 2.332e-07, 0.08792, -0.9961, 2.332e-07, 0.08792, -0.992, 0.09144, 0.08756, -0.992, 0.09144, 0.08756, 0.07735, -0.4755, 0.8763, 0.07735, -0.4755, 0.8763, 0.08582, -0.2174, 0.9723, 0.08582, -0.2174, 0.9723, 0.9961, 2.869e-07, -0.08792, 0.9961, 2.869e-07, -0.08792, 0.9961, 1.166e-07, -0.08792, 0.9961, 1.166e-07, -0.08792, -0.08582, -0.2174, -0.9723, -0.08583, -0.2174, -0.9723, -0.07735, -0.4755, -0.8763, -0.07735, -0.4755, -0.8763, -0.9961, 5.738e-07, 0.08792, -0.9961, 5.738e-07, 0.08792, -0.9961, 2.332e-07, 0.08792, -0.9961, 2.332e-07, 0.08792, -0.06638, 0.6557, -0.7521, -0.06638, 0.6557, -0.7521, -0.08322, 0.3227, -0.9428, -0.08322, 0.3228, -0.9428, 0.992, 0.09143, -0.08756, 0.992, 0.09143, -0.08756, 0.9496, 0.3021, -0.08382, 0.9496, 0.3021, -0.08382, 0.08322, 0.3228, 0.9428, 0.08322, 0.3227, 0.9428, 0.06638, 0.6557, 0.7521, 0.06638, 0.6557, 0.7521, -0.992, 0.09144, 0.08756, -0.992, 0.09144, 0.08756, -0.9496, 0.3021, 0.08382, -0.9496, 0.3021, 0.08382, 0.1241, -0.2174, 0.9682, 0.1241, -0.2174, 0.9682, 0.1203, 0.3227, 0.9388, 0.1203, 0.3228, 0.9388, 0.0, 1.0, 0.0, 0.0, 1.0, 0.0, 0.0, 1.0, 0.0, 0.0, 1.0, 0.0, -0.1203, 0.3227, -0.9388, -0.1203, 0.3228, -0.9388, -0.124, -0.2174, -0.9682, -0.1241, -0.2174, -0.9682, 0.0, -1.0, 1.529e-24, 0.0, -1.0, 1.529e-24, 0.0, -1.0, 1.529e-24, 0.0, -1.0, 1.529e-24, 0.9919, 1.166e-07, -0.1271, 0.9919, 1.166e-07, -0.1271, 0.9877, 0.09143, -0.1266, 0.9877, 0.09143, -0.1266, -0.9919, 0.0, 0.1271, -0.9919, 0.0, 0.1271, -0.9877, 0.09144, 0.1266, -0.9877, 0.09144, 0.1266, 0.1118, -0.4755, 0.8726, 0.1118, -0.4755, 0.8726, 0.1241, -0.2174, 0.9682, 0.1241, -0.2174, 0.9682, 0.9919, 2.869e-07, -0.1271, 0.9919, 2.869e-07, -0.1271, 0.9919, 1.166e-07, -0.1271, 0.9919, 1.166e-07, -0.1271, -0.1241, -0.2174, -0.9682, -0.124, -0.2174, -0.9682, -0.1118, -0.4755, -0.8726, -0.1118, -0.4755, -0.8726, -0.9919, 0.0, 0.1271, -0.9919, 0.0, 0.1271, -0.9919, 0.0, 0.1271, -0.9919, 0.0, 0.1271, -0.09595, 0.6557, -0.7489, -0.09595, 0.6557, -0.7489, -0.1203, 0.3228, -0.9388, -0.1203, 0.3227, -0.9388, 0.9877, 0.09143, -0.1266, 0.9877, 0.09143, -0.1266, 0.9455, 0.3021, -0.1212, 0.9455, 0.3021, -0.1212, 0.1203, 0.3228, 0.9388, 0.1203, 0.3227, 0.9388, 0.09595, 0.6557, 0.7489, 0.09595, 0.6557, 0.7489, -0.9877, 0.09144, 0.1266, -0.9877, 0.09144, 0.1266, -0.9455, 0.3021, 0.1212, -0.9455, 0.3021, 0.1212, -2.505e-09, -0.2174, 0.9761, 0.0, -0.2174, 0.9761, -6.452e-08, 0.3228, 0.9465, -9.174e-08, 0.3228, 0.9465, 0.0, 1.0, 0.0, 0.0, 1.0, 0.0, 0.0, 1.0, 0.0, 0.0, 1.0, 0.0, -3.498e-08, 0.3227, -0.9465, -6.154e-09, 0.3228, -0.9465, 2.505e-09, -0.2174, -0.9761, 0.0, -0.2174, -0.9761, 0.0, -1.0, 0.0, 0.0, -1.0, 0.0, 0.0, -1.0, 0.0, 0.0, -1.0, 0.0, 1.0, 0.0, 0.0, 1.0, 0.0, 0.0, 0.9958, 0.09143, 7.534e-07, 0.9958, 0.09143, 0.0, -1.0, -1.166e-07, 0.0, -1.0, -1.166e-07, 0.0, -0.9958, 0.09144, -7.488e-07, -0.9958, 0.09144, 0.0, 0.0, -0.4755, 0.8797, 0.0, -0.4755, 0.8797, 0.0, -0.2174, 0.9761, -2.505e-09, -0.2174, 0.9761, 1.0, 0.0, 0.0, 1.0, 0.0, 0.0, 1.0, 0.0, 0.0, 1.0, 0.0, 0.0, 0.0, -0.2174, -0.9761, 2.505e-09, -0.2174, -0.9761, 0.0, -0.4755, -0.8797, 0.0, -0.4755, -0.8797, -1.0, -2.869e-07, 0.0, -1.0, -2.869e-07, 0.0, -1.0, -1.166e-07, 0.0, -1.0, -1.166e-07, 0.0, 0.0, 0.6557, -0.755, 0.0, 0.6557, -0.755, -6.154e-09, 0.3228, -0.9465, -3.498e-08, 0.3227, -0.9465, 0.9958, 0.09143, 0.0, 0.9958, 0.09143, 7.534e-07, 0.9533, 0.3021, 0.0, 0.9533, 0.3021, 0.0, -9.174e-08, 0.3228, 0.9465, -6.452e-08, 0.3228, 0.9465, 0.0, 0.6557, 0.755, 0.0, 0.6557, 0.755, -0.9958, 0.09144, 0.0, -0.9958, 0.09144, -7.488e-07, -0.9533, 0.3021, 0.0, -0.9533, 0.3021, 0.0, 0.6139, -0.2174, 0.7588, 0.6139, -0.2174, 0.7588, 0.5953, 0.3228, 0.7358, 0.5953, 0.3228, 0.7358, 0.0, 1.0, 3.572e-08, 0.0, 1.0, 3.572e-08, 0.0, 1.0, 3.572e-08, 0.0, 1.0, 3.572e-08, -0.5953, 0.3228, -0.7358, -0.5953, 0.3228, -0.7358, -0.6139, -0.2174, -0.7588, -0.6139, -0.2174, -0.7588, 0.0, -1.0, 1.529e-24, 0.0, -1.0, 1.529e-24, 0.0, -1.0, 1.529e-24, 0.0, -1.0, 1.529e-24, 0.7774, 4.663e-07, -0.629, 0.7774, 4.663e-07, -0.629, 0.7742, 0.09143, -0.6263, 0.7742, 0.09143, -0.6263, -0.7774, 2.332e-07, 0.629, -0.7774, 2.332e-07, 0.629, -0.7742, 0.09145, 0.6263, -0.7742, 0.09144, 0.6263, 0.5533, -0.4755, 0.6839, 0.5533, -0.4755, 0.6839, 0.6139, -0.2174, 0.7588, 0.6139, -0.2174, 0.7588, 0.7774, 1.148e-06, -0.629, 0.7774, 1.148e-06, -0.629, 0.7774, 4.663e-07, -0.629, 0.7774, 4.663e-07, -0.629, -0.6139, -0.2174, -0.7588, -0.6139, -0.2174, -0.7588, -0.5533, -0.4755, -0.6839, -0.5533, -0.4755, -0.6839, -0.7774, 5.738e-07, 0.629, -0.7774, 5.738e-07, 0.629, -0.7774, 2.332e-07, 0.629, -0.7774, 2.332e-07, 0.629, -0.4749, 0.6557, -0.5869, -0.4749, 0.6557, -0.5869, -0.5953, 0.3228, -0.7358, -0.5953, 0.3228, -0.7358, 0.7742, 0.09143, -0.6263, 0.7742, 0.09143, -0.6263, 0.7411, 0.3021, -0.5996, 0.7411, 0.3021, -0.5996, 0.5953, 0.3228, 0.7358, 0.5953, 0.3228, 0.7358, 0.4749, 0.6557, 0.5869, 0.4749, 0.6557, 0.5869, -0.7742, 0.09144, 0.6263, -0.7742, 0.09145, 0.6263, -0.7411, 0.3021, 0.5996, -0.7411, 0.3021, 0.5996, -0.2069, -0.2174, 0.9539, -0.207, -0.2174, 0.9539, -0.2007, 0.3227, 0.925, -0.2007, 0.3228, 0.9249, 0.0, 1.0, -3.572e-08, 0.0, 1.0, -3.572e-08, 0.0, 1.0, -3.572e-08, 0.0, 1.0, -3.572e-08, 0.2007, 0.3228, -0.9249, 0.2007, 0.3227, -0.925, 0.207, -0.2174, -0.9539, 0.207, -0.2174, -0.9539, 0.0, -1.0, 1.529e-24, 0.0, -1.0, 1.529e-24, 0.0, -1.0, 1.529e-24, 0.0, -1.0, 1.529e-24, 0.9773, -4.663e-07, 0.212, 0.9773, -4.663e-07, 0.212, 0.9732, 0.09143, 0.2111, 0.9732, 0.09143, 0.2111, -0.9773, 0.0, -0.212, -0.9773, 0.0, -0.212, -0.9732, 0.09145, -0.2111, -0.9732, 0.09144, -0.2111, -0.1865, -0.4755, 0.8597, -0.1865, -0.4755, 0.8597, -0.207, -0.2174, 0.9539, -0.2069, -0.2174, 0.9539, 0.9773, -1.148e-06, 0.212, 0.9773, -1.148e-06, 0.212, 0.9773, -4.663e-07, 0.212, 0.9773, -4.663e-07, 0.212, 0.207, -0.2174, -0.9539, 0.207, -0.2174, -0.9539, 0.1865, -0.4755, -0.8597, 0.1865, -0.4755, -0.8597, -0.9773, 0.0, -0.212, -0.9773, 0.0, -0.212, -0.9773, 0.0, -0.212, -0.9773, 0.0, -0.212, 0.1601, 0.6557, -0.7378, 0.1601, 0.6557, -0.7378, 0.2007, 0.3227, -0.925, 0.2007, 0.3228, -0.9249, 0.9732, 0.09143, 0.2111, 0.9732, 0.09143, 0.2111, 0.9316, 0.3021, 0.2021, 0.9316, 0.3021, 0.2021, -0.2007, 0.3228, 0.9249, -0.2007, 0.3227, 0.925, -0.1601, 0.6557, 0.7378, -0.1601, 0.6557, 0.7378, -0.9732, 0.09144, -0.2111, -0.9732, 0.09145, -0.2111, -0.9316, 0.3021, -0.2021, -0.9316, 0.3021, -0.2021, 0.7568, -0.2174, 0.6164, 0.7568, -0.2174, 0.6164, 0.7339, 0.3227, 0.5977, 0.7339, 0.3226, 0.5977, 0.0, 1.0, 0.0, 0.0, 1.0, 0.0, 0.0, 1.0, 0.0, 0.0, 1.0, 0.0, -0.7339, 0.3227, -0.5977, -0.7339, 0.3228, -0.5977, -0.7568, -0.2174, -0.6164, -0.7568, -0.2174, -0.6164, 0.0, -1.0, 5.51e-08, 0.0, -1.0, 5.51e-08, 0.0, -1.0, 5.51e-08, 0.0, -1.0, 5.51e-08, 0.6315, 0.0, -0.7754, 0.6315, 0.0, -0.7754, 0.6288, 0.09143, -0.7721, 0.6288, 0.09143, -0.7721, -0.6315, 0.0, 0.7754, -0.6315, 0.0, 0.7754, -0.6288, 0.09145, 0.7721, -0.6288, 0.09144, 0.7721, 0.6821, -0.4755, 0.5555, 0.6821, -0.4755, 0.5555, 0.7568, -0.2174, 0.6164, 0.7568, -0.2174, 0.6164, 0.6315, 0.0, -0.7754, 0.6315, 0.0, -0.7754, 0.6315, 0.0, -0.7754, 0.6315, 0.0, -0.7754, -0.7568, -0.2174, -0.6164, -0.7568, -0.2174, -0.6164, -0.6821, -0.4755, -0.5555, -0.6821, -0.4755, -0.5555, -0.6315, 0.0, 0.7754, -0.6315, 0.0, 0.7754, -0.6315, 0.0, 0.7754, -0.6315, 0.0, 0.7754, -0.5854, 0.6557, -0.4768, -0.5854, 0.6557, -0.4768, -0.7339, 0.3228, -0.5977, -0.7339, 0.3227, -0.5977, 0.6288, 0.09143, -0.7721, 0.6288, 0.09143, -0.7721, 0.602, 0.3021, -0.7392, 0.602, 0.3021, -0.7392, 0.7339, 0.3226, 0.5977, 0.7339, 0.3227, 0.5977, 0.5854, 0.6557, 0.4768, 0.5854, 0.6557, 0.4768, -0.6288, 0.09144, 0.7721, -0.6288, 0.09145, 0.7721, -0.602, 0.3021, 0.7391, -0.602, 0.3021, 0.7391])] * 3)])

# ---- objects
ob_pcube73 = bpy.data.objects.new('pCube73', me_untitled_006)
ob_lamp = bpy.data.objects.new('Lamp', light_lamp)
ob_camera = bpy.data.objects.new('Camera', cam_camera)

# ---- transforms, parenting, visibility, modifiers, constraints
ob_pcube73.location = (0.0, 0.0, 0.0)
ob_pcube73.rotation_euler = (1.571, -0.0, 0.0)
ob_pcube73.scale = (0.01, 0.01, 0.01)
ob_pcube73.color = (0.8, 0.8, 0.8, 1.0)
ob_pcube73.lineart.crease_threshold = 0.0
ob_lamp.location = (4.076, 1.005, 5.904)
ob_lamp.rotation_euler = (0.6503, 0.05522, 1.866)
ob_lamp.lock_rotations_4d = False
ob_lamp.empty_display_type = 'ARROWS'
ob_lamp.color = (0.0, 0.0, 0.0, 0.0)
ob_lamp.lineart.crease_threshold = 0.0
ob_camera.location = (7.481, -6.508, 5.344)
ob_camera.rotation_euler = (1.109, 0.0, 0.8149)
ob_camera.lock_rotations_4d = False
ob_camera.empty_display_type = 'ARROWS'
ob_camera.color = (0.0, 0.0, 0.0, 0.0)
ob_camera.display_type = 'WIRE'
ob_camera.lineart.crease_threshold = 0.0

# ---- collection membership
col_collection_1.objects.link(ob_pcube73)
col_collection_1.objects.link(ob_lamp)
col_collection_1.objects.link(ob_camera)

# ---- scene / render settings (as saved in the file)
scene.camera = ob_camera
scene.frame_start = 1; scene.frame_end = 250; scene.frame_set(1)
scene.render.engine = 'BLENDER_EEVEE_NEXT'
scene.render.resolution_percentage = 50
scene.render.dither_intensity = 0.0
scene.cycles.use_denoising = False
scene.cycles.samples = 128
scene.cycles.sampling_pattern = 'TABULATED_SOBOL'
scene.cycles.light_sampling_threshold = 0.0
scene.cycles.use_adaptive_sampling = False
scene.cycles.use_light_tree = False
scene.cycles.blur_glossy = 0.0
scene.cycles.sample_clamp_indirect = 0.0
scene.view_settings.view_transform = 'Standard'
bpy.context.view_layer.update()
